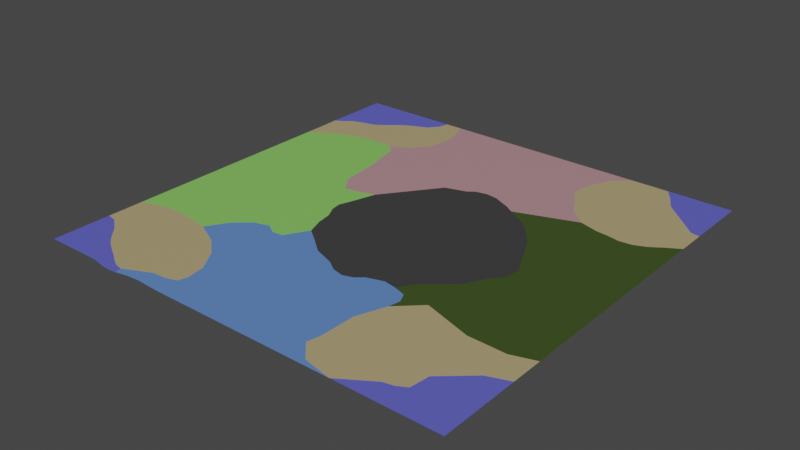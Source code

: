# Source: floor.blend  (saved by Blender 2.93.21; exported with 4.5.12 LTS)
import bpy
from mathutils import Matrix  # noqa: F401  (used for matrix-valued properties, if any)

bpy.ops.wm.read_factory_settings(use_empty=True)
scene = bpy.context.scene
scene.name = 'Scene'

# ---- collections
col_collection = bpy.data.collections.new('Collection'); scene.collection.children.link(col_collection)

# ---- materials (node trees are filled in below, after node groups)
mat_material = bpy.data.materials.new('Material')
mat_material.alpha_threshold = 0.0
mat_material.use_transparent_shadow = False
mat_material.line_color = (0.0, 0.0, 0.0, 1.0)
mat_beach = bpy.data.materials.new('beach')
mat_beach.use_transparent_shadow = False
mat_sea = bpy.data.materials.new('sea')
mat_sea.use_transparent_shadow = False
mat_jungle = bpy.data.materials.new('jungle')
mat_jungle.use_transparent_shadow = False
mat_ruins = bpy.data.materials.new('ruins')
mat_ruins.use_transparent_shadow = False
mat_shallows = bpy.data.materials.new('shallows')
mat_shallows.use_transparent_shadow = False
mat_volcano = bpy.data.materials.new('volcano')
mat_volcano.use_transparent_shadow = False
mat_masrsh = bpy.data.materials.new('masrsh')
mat_masrsh.use_transparent_shadow = False

# ---- material node trees
mat_material.use_nodes = True; mat_material.node_tree.nodes.clear()
_N = mat_material.node_tree.nodes; _L = mat_material.node_tree.links
n0 = _N.new('ShaderNodeOutputMaterial'); n0.name = 'Material Output'; n0.location = (300, 300)
n1 = _N.new('ShaderNodeBsdfPrincipled'); n1.name = 'Principled BSDF'; n1.location = (10, 300)
n1.distribution = 'GGX'
n1.subsurface_method = 'BURLEY'
n1.inputs[2].default_value = 0.4
n1.inputs[3].default_value = 1.45
n1.inputs[27].default_value = (0.0, 0.0, 0.0, 1.0)
n1.inputs[28].default_value = 1.0
_L.new(n1.outputs[0], n0.inputs[0])
n0.is_active_output = True
mat_beach.use_nodes = True; mat_beach.node_tree.nodes.clear()
_N = mat_beach.node_tree.nodes; _L = mat_beach.node_tree.links
n0 = _N.new('ShaderNodeBsdfPrincipled'); n0.name = 'Principled BSDF'; n0.location = (10, 300)
n0.distribution = 'GGX'
n0.subsurface_method = 'BURLEY'
n0.inputs[0].default_value = (0.4452, 0.3613, 0.1812, 1.0)
n0.inputs[3].default_value = 1.45
n0.inputs[27].default_value = (0.0, 0.0, 0.0, 1.0)
n0.inputs[28].default_value = 1.0
n1 = _N.new('ShaderNodeOutputMaterial'); n1.name = 'Material Output'; n1.location = (300, 300)
_L.new(n0.outputs[0], n1.inputs[0])
n1.is_active_output = True
mat_sea.use_nodes = True; mat_sea.node_tree.nodes.clear()
_N = mat_sea.node_tree.nodes; _L = mat_sea.node_tree.links
n0 = _N.new('ShaderNodeBsdfPrincipled'); n0.name = 'Principled BSDF'; n0.location = (10, 300)
n0.distribution = 'GGX'
n0.subsurface_method = 'BURLEY'
n0.inputs[0].default_value = (0.1144, 0.1195, 0.6038, 1.0)
n0.inputs[3].default_value = 1.45
n0.inputs[27].default_value = (0.0, 0.0, 0.0, 1.0)
n0.inputs[28].default_value = 1.0
n1 = _N.new('ShaderNodeOutputMaterial'); n1.name = 'Material Output'; n1.location = (300, 300)
_L.new(n0.outputs[0], n1.inputs[0])
n1.is_active_output = True
mat_jungle.use_nodes = True; mat_jungle.node_tree.nodes.clear()
_N = mat_jungle.node_tree.nodes; _L = mat_jungle.node_tree.links
n0 = _N.new('ShaderNodeBsdfPrincipled'); n0.name = 'Principled BSDF'; n0.location = (10, 300)
n0.distribution = 'GGX'
n0.subsurface_method = 'BURLEY'
n0.inputs[0].default_value = (0.2346, 0.5972, 0.1195, 1.0)
n0.inputs[3].default_value = 1.45
n0.inputs[27].default_value = (0.0, 0.0, 0.0, 1.0)
n0.inputs[28].default_value = 1.0
n1 = _N.new('ShaderNodeOutputMaterial'); n1.name = 'Material Output'; n1.location = (300, 300)
_L.new(n0.outputs[0], n1.inputs[0])
n1.is_active_output = True
mat_ruins.use_nodes = True; mat_ruins.node_tree.nodes.clear()
_N = mat_ruins.node_tree.nodes; _L = mat_ruins.node_tree.links
n0 = _N.new('ShaderNodeBsdfPrincipled'); n0.name = 'Principled BSDF'; n0.location = (10, 300)
n0.distribution = 'GGX'
n0.subsurface_method = 'BURLEY'
n0.inputs[0].default_value = (0.4517, 0.2534, 0.2722, 1.0)
n0.inputs[3].default_value = 1.45
n0.inputs[27].default_value = (0.0, 0.0, 0.0, 1.0)
n0.inputs[28].default_value = 1.0
n1 = _N.new('ShaderNodeOutputMaterial'); n1.name = 'Material Output'; n1.location = (300, 300)
_L.new(n0.outputs[0], n1.inputs[0])
n1.is_active_output = True
mat_shallows.use_nodes = True; mat_shallows.node_tree.nodes.clear()
_N = mat_shallows.node_tree.nodes; _L = mat_shallows.node_tree.links
n0 = _N.new('ShaderNodeBsdfPrincipled'); n0.name = 'Principled BSDF'; n0.location = (10, 300)
n0.distribution = 'GGX'
n0.subsurface_method = 'BURLEY'
n0.inputs[0].default_value = (0.1144, 0.2384, 0.6038, 1.0)
n0.inputs[3].default_value = 1.45
n0.inputs[27].default_value = (0.0, 0.0, 0.0, 1.0)
n0.inputs[28].default_value = 1.0
n1 = _N.new('ShaderNodeOutputMaterial'); n1.name = 'Material Output'; n1.location = (300, 300)
_L.new(n0.outputs[0], n1.inputs[0])
n1.is_active_output = True
mat_volcano.use_nodes = True; mat_volcano.node_tree.nodes.clear()
_N = mat_volcano.node_tree.nodes; _L = mat_volcano.node_tree.links
n0 = _N.new('ShaderNodeBsdfPrincipled'); n0.name = 'Principled BSDF'; n0.location = (10, 300)
n0.distribution = 'GGX'
n0.subsurface_method = 'BURLEY'
n0.inputs[0].default_value = (0.04696, 0.04696, 0.04696, 1.0)
n0.inputs[3].default_value = 1.45
n0.inputs[27].default_value = (0.0, 0.0, 0.0, 1.0)
n0.inputs[28].default_value = 1.0
n1 = _N.new('ShaderNodeOutputMaterial'); n1.name = 'Material Output'; n1.location = (300, 300)
_L.new(n0.outputs[0], n1.inputs[0])
n1.is_active_output = True
mat_masrsh.use_nodes = True; mat_masrsh.node_tree.nodes.clear()
_N = mat_masrsh.node_tree.nodes; _L = mat_masrsh.node_tree.links
n0 = _N.new('ShaderNodeBsdfPrincipled'); n0.name = 'Principled BSDF'; n0.location = (10, 300)
n0.distribution = 'GGX'
n0.subsurface_method = 'BURLEY'
n0.inputs[0].default_value = (0.04727, 0.08001, 0.01497, 1.0)
n0.inputs[3].default_value = 1.45
n0.inputs[27].default_value = (0.0, 0.0, 0.0, 1.0)
n0.inputs[28].default_value = 1.0
n1 = _N.new('ShaderNodeOutputMaterial'); n1.name = 'Material Output'; n1.location = (300, 300)
_L.new(n0.outputs[0], n1.inputs[0])
n1.is_active_output = True

# ---- world
world_world = bpy.data.worlds.new('World'); scene.world = world_world
world_world.use_nodes = True; world_world.node_tree.nodes.clear()
_N = world_world.node_tree.nodes; _L = world_world.node_tree.links
n0 = _N.new('ShaderNodeOutputWorld'); n0.name = 'World Output'; n0.location = (300, 300)
n1 = _N.new('ShaderNodeBackground'); n1.name = 'Background'; n1.location = (10, 300)
n1.inputs[0].default_value = (0.05088, 0.05088, 0.05088, 1.0)
_L.new(n1.outputs[0], n0.inputs[0])
n0.is_active_output = True
world_world.color = (0.05088, 0.05088, 0.05088)
world_world.use_sun_shadow = False
world_world.sun_shadow_jitter_overblur = 0.0

# ---- meshes
me_cube = bpy.data.meshes.new('Cube')
me_cube.from_pydata([(2.481, 2.481, 2.481), (2.481, -2.481, 2.481), (-2.481, 2.481, 2.481), (-2.481, -2.481, 2.481), (-1.315, 2.481, 2.481), (-2.489, 1.678, 2.481), (-2.303, 1.804, 2.481), (-2.0, 1.894, 2.481), (-1.805, 2.046, 2.481), (-1.608, 2.172, 2.481), (-1.441, 2.241, 2.481), (-1.647, 2.481, 2.481), (-1.991, 2.481, 2.481), (-2.481, 2.084, 2.481), (2.481, 1.722, 2.481), (1.733, 2.481, 2.481), (2.376, 1.742, 2.481), (2.245, 1.867, 2.481), (1.936, 2.156, 2.481), (1.844, 2.32, 2.481), (2.481, 1.374, 2.481), (1.289, 2.481, 2.481), (2.188, 1.187, 2.481), (1.905, 1.114, 2.481), (1.621, 1.158, 2.481), (1.404, 1.224, 2.481), (1.194, 1.408, 2.481), (1.096, 1.598, 2.481), (0.9713, 1.775, 2.481), (0.9648, 1.893, 2.481), (0.991, 2.064, 2.481), (1.109, 2.32, 2.481), (2.338, 1.469, 2.481), (2.481, -1.562, 2.481), (1.299, -2.481, 2.481), (2.238, -1.651, 2.481), (1.91, -1.939, 2.481), (1.884, -2.163, 2.481), (1.779, -2.222, 2.481), (1.66, -2.248, 2.481), (2.481, -1.185, 2.481), (0.9648, -2.412, 2.481), (0.781, -2.215, 2.481), (0.8138, -2.071, 2.481), (0.8204, -1.651, 2.481), (0.9451, -1.322, 2.481), (1.208, -1.073, 2.481), (1.779, -1.257, 2.481), (2.212, -1.27, 2.481), (-1.197, -2.469, 2.481), (0.9713, -1.185, 2.481), (0.9188, -1.073, 2.481), (0.7744, -1.027, 2.481), (0.63, -1.001, 2.481), (0.4397, -1.06, 2.481), (0.3544, -1.132, 2.481), (0.2363, -1.171, 2.481), (0.105, -1.139, 2.481), (-0.02625, -1.053, 2.481), (-0.2756, -0.9615, 2.481), (-0.4397, -0.8302, 2.481), (-0.6235, -0.6924, 2.481), (-0.7285, -0.7449, 2.481), (-0.7679, -0.804, 2.481), (-0.7744, -0.9549, 2.481), (-0.8991, -0.968, 2.481), (-1.024, -0.8893, 2.481), (-1.201, -0.9418, 2.481), (-1.536, -1.342, 2.481), (-1.247, -1.487, 2.481), (-1.044, -1.664, 2.481), (-0.8794, -1.92, 2.481), (-0.8466, -2.13, 2.481), (-0.8796, -2.234, 2.481), (-1.021, -2.278, 2.481), (-1.162, -2.287, 2.481), (-1.252, -2.326, 2.481), (-2.481, -1.802, 2.481), (-1.475, -2.432, 2.481), (-1.652, -2.367, 2.481), (-1.838, -2.255, 2.481), (-1.975, -2.169, 2.481), (-2.061, -2.097, 2.481), (-2.205, -1.946, 2.481), (-2.363, -1.828, 2.481), (-2.481, -1.392, 2.481), (-1.818, -1.29, 2.481), (-2.14, -1.276, 2.481), (-2.376, -1.336, 2.481), (-2.367, -1.678, 2.481), (-2.181, -1.696, 2.481), (-1.961, -1.765, 2.481), (-1.8, -1.839, 2.481), (-1.6, -1.945, 2.481), (-1.39, -2.04, 2.481), (-1.23, -2.178, 2.481), (-0.6957, -0.4955, 2.481), (-0.7219, -0.3314, 2.481), (-0.7941, -0.1892, 2.481), (-0.8138, -0.06455, 2.481), (-0.7679, 0.06235, 2.481), (-0.7285, 0.1936, 2.481), (-0.676, 0.3642, 2.481), (-0.2035, 0.9943, 2.481), (0.03938, 1.066, 2.481), (0.1181, 1.127, 2.481), (0.3938, 1.134, 2.481), (0.5972, 1.04, 2.481), (0.6957, 0.9746, 2.481), (0.9844, 0.7974, 2.481), (1.227, 0.4955, 2.481), (1.378, 0.1674, 2.481), (1.47, -0.009844, 2.481), (1.464, -0.187, 2.481), (1.359, -0.3183, 2.481), (1.208, -0.5874, 2.481), (0.8926, -0.8433, 2.481), (-2.481, 1.185, 2.481), (-0.8466, 0.3052, 2.481), (-1.037, 0.2724, 2.481), (-1.181, 0.4889, 2.481), (-1.221, 0.9352, 2.481), (-1.208, 1.145, 2.481), (-1.332, 1.408, 2.481), (-1.424, 1.5, 2.481), (-1.811, 1.5, 2.481), (-2.199, 1.362, 2.481), (-1.109, 2.481, 2.481), (-1.201, 1.598, 2.481), (-1.03, 1.828, 2.481), (-0.9976, 2.163, 2.481), (2.481, 0.8038, 2.481), (2.481, 0.2683, 2.481), (2.481, -0.02171, 2.481), (-2.481, -0.2913, 2.481), (-2.163, -0.2463, 2.481), (-1.815, -0.1973, 2.481), (-1.489, -0.1512, 2.481), (-1.247, -0.117, 2.481), (0.8252, 2.481, 2.481), (0.4927, 2.481, 2.481), (-0.004125, 2.481, 2.481), (-0.1954, 2.481, 2.481), (-0.5212, 2.481, 2.481), (-0.9703, 1.458, 2.481), (-0.4495, 2.146, 2.481), (-0.8376, 1.633, 2.481), (0.6748, 0.3463, 2.481), (0.6532, -0.3028, 2.481), (0.6344, -0.8694, 2.481), (0.6856, 0.6721, 2.481), (0.659, -0.1288, 2.481), (0.641, -0.6709, 2.481), (0.6651, 0.05316, 2.481), (0.6483, -0.4524, 2.481), (0.4279, -0.494, 2.481), (0.4117, 0.2752, 2.481), (0.3955, 1.05, 2.481), (0.4245, -0.3355, 2.481), (0.4059, 0.5547, 2.481), (0.4361, -0.8895, 2.481), (0.4322, -0.7017, 2.481), (0.4005, 0.8127, 2.481), (0.4172, 0.01348, 2.481), (0.4209, -0.1638, 2.481), (0.1644, 0.6833, 2.481), (0.2903, -0.5199, 2.481), (0.2733, -0.3571, 2.481), (0.1875, 0.4631, 2.481), (0.1247, 1.063, 2.481), (0.3301, -0.9002, 2.481), (0.3112, -0.7195, 2.481), (0.2127, 0.2215, 2.481), (0.2375, -0.01529, 2.481), (0.2556, -0.188, 2.481), (-0.07339, 0.3537, 2.481), (-0.1098, 0.5329, 2.481), (0.07662, -0.3852, 2.481), (0.008955, -0.05189, 2.481), (0.1842, -0.915, 2.481), (0.1109, -0.5538, 2.481), (0.1493, -0.7434, 2.481), (0.04293, -0.2192, 2.481), (-0.03307, 0.1551, 2.481), (-0.1753, 0.8557, 2.481), (-0.2605, -2.481, 2.481), (0.7359, -2.481, 2.481), (-0.7446, -2.481, 2.481), (-0.9498, -2.479, 2.481), (-1.07, -2.471, 2.481), (2.481, -2.313, 2.481), (2.481, -1.977, 2.481), (1.928, -2.481, 2.481), (1.693, -2.481, 2.481), (-2.007, -2.481, 2.481), (-1.808, -2.483, 2.481), (-1.633, -2.514, 2.481), (-1.457, -2.509, 2.481), (0.4964, 1.045, 2.481), (-0.06797, 0.9611, 2.481), (-2.244, -2.481, 2.481), (2.481, -2.397, 2.481), (-2.481, 2.282, 2.481), (2.107, 2.481, 2.481), (-1.481, 2.481, 2.481), (-2.481, 1.503, 2.481), (-2.399, 1.726, 2.481), (-2.147, 1.856, 2.481), (-1.9, 1.965, 2.481), (-1.71, 2.117, 2.481), (-1.524, 2.205, 2.481), (-1.345, 2.361, 2.481), (-1.819, 2.481, 2.481), (-1.544, 2.361, 2.481), (-2.236, 2.481, 2.481), (-1.797, 2.321, 2.481), (-2.484, 1.889, 2.481), (-2.138, 2.254, 2.481), (-2.241, 2.188, 2.481), (-2.243, 1.992, 2.481), (2.481, 2.102, 2.481), (1.511, 2.481, 2.481), (2.428, 1.732, 2.481), (2.31, 1.805, 2.481), (2.09, 2.012, 2.481), (1.89, 2.238, 2.481), (1.788, 2.4, 2.481), (2.363, 2.174, 2.481), (2.163, 2.4, 2.481), (2.481, 1.548, 2.481), (1.057, 2.481, 2.481), (2.333, 1.286, 2.481), (2.051, 1.129, 2.481), (1.762, 1.142, 2.481), (1.513, 1.191, 2.481), (1.3, 1.316, 2.481), (1.146, 1.503, 2.481), (1.034, 1.687, 2.481), (0.968, 1.834, 2.481), (0.9779, 1.979, 2.481), (1.05, 2.192, 2.481), (1.199, 2.4, 2.481), (1.477, 2.32, 2.481), (1.464, 2.11, 2.481), (1.605, 1.88, 2.481), (1.674, 1.759, 2.481), (1.788, 1.66, 2.481), (2.41, 1.596, 2.481), (2.262, 1.333, 2.481), (1.981, 1.306, 2.481), (1.789, 1.435, 2.481), (2.481, -1.373, 2.481), (1.496, -2.481, 2.481), (2.359, -1.606, 2.481), (2.074, -1.795, 2.481), (1.897, -2.051, 2.481), (1.831, -2.192, 2.481), (1.72, -2.235, 2.481), (1.48, -2.364, 2.481), (2.481, -0.6032, 2.481), (1.132, -2.446, 2.481), (0.8729, -2.313, 2.481), (0.7974, -2.143, 2.481), (0.8171, -1.861, 2.481), (0.8827, -1.487, 2.481), (1.076, -1.198, 2.481), (1.493, -1.165, 2.481), (1.995, -1.263, 2.481), (2.346, -1.227, 2.481), (-1.134, -2.469, 2.481), (0.9582, -1.254, 2.481), (0.9451, -1.129, 2.481), (0.8466, -1.05, 2.481), (0.7022, -1.014, 2.481), (0.5349, -1.03, 2.481), (0.3971, -1.096, 2.481), (0.2953, -1.152, 2.481), (0.1706, -1.155, 2.481), (0.03938, -1.096, 2.481), (-0.1509, -1.007, 2.481), (-0.3577, -0.8958, 2.481), (-0.5316, -0.7613, 2.481), (-0.676, -0.7186, 2.481), (-0.7482, -0.7744, 2.481), (-0.7712, -0.8794, 2.481), (-0.8368, -0.9615, 2.481), (-0.9615, -0.9287, 2.481), (-1.112, -0.9155, 2.481), (-1.395, -1.109, 2.481), (-1.391, -1.414, 2.481), (-1.145, -1.575, 2.481), (-0.9615, -1.792, 2.481), (-0.863, -2.025, 2.481), (-0.863, -2.182, 2.481), (-0.95, -2.257, 2.481), (-1.092, -2.281, 2.481), (-1.207, -2.305, 2.481), (-1.225, -2.396, 2.481), (-2.481, -2.141, 2.481), (-1.362, -2.378, 2.481), (-1.565, -2.412, 2.481), (-1.745, -2.307, 2.481), (-1.907, -2.212, 2.481), (-2.018, -2.133, 2.481), (-2.133, -2.021, 2.481), (-2.284, -1.887, 2.481), (-2.422, -1.815, 2.481), (-2.481, -1.597, 2.481), (-1.677, -1.316, 2.481), (-1.979, -1.283, 2.481), (-2.258, -1.306, 2.481), (-2.428, -1.364, 2.481), (-2.371, -1.507, 2.481), (-2.193, -1.821, 2.481), (-1.889, -1.527, 2.481), (-1.888, -2.004, 2.481), (-1.423, -1.716, 2.481), (-1.521, -2.205, 2.481), (-1.053, -2.055, 2.481), (-1.004, -2.211, 2.481), (-1.196, -2.23, 2.481), (-1.352, -2.294, 2.481), (-1.309, -2.114, 2.481), (-1.217, -1.852, 2.481), (-1.495, -1.993, 2.481), (-1.719, -2.1, 2.481), (-1.7, -1.892, 2.481), (-1.668, -1.591, 2.481), (-1.881, -1.802, 2.481), (-2.011, -1.931, 2.481), (-2.071, -1.73, 2.481), (-2.16, -1.486, 2.481), (-2.274, -1.687, 2.481), (-2.365, -1.753, 2.481), (-2.424, -1.74, 2.481), (-0.6596, -0.5939, 2.481), (-0.7088, -0.4135, 2.481), (-0.758, -0.2564, 2.481), (-0.804, -0.1313, 2.481), (-0.7908, 0.001184, 2.481), (-0.7482, 0.128, 2.481), (-0.7022, 0.2789, 2.481), (-0.4397, 0.6793, 2.481), (-0.08204, 1.03, 2.481), (0.07876, 1.096, 2.481), (0.256, 1.155, 2.481), (0.4955, 1.086, 2.481), (0.6465, 1.007, 2.481), (0.8401, 0.886, 2.481), (1.106, 0.6465, 2.481), (1.303, 0.3314, 2.481), (1.424, 0.07876, 2.481), (1.467, -0.09844, 2.481), (1.411, -0.2527, 2.481), (1.283, -0.4528, 2.481), (1.05, -0.7154, 2.481), (0.8335, -0.9352, 2.481), (1.063, -1.073, 2.481), (1.05, -0.9582, 2.481), (1.493, -0.9221, 2.481), (1.785, -0.7941, 2.481), (-2.481, 0.4467, 2.481), (-0.7613, 0.3347, 2.481), (-0.9418, 0.2888, 2.481), (-1.109, 0.3807, 2.481), (-1.201, 0.7121, 2.481), (-1.214, 1.04, 2.481), (-1.27, 1.277, 2.481), (-1.378, 1.454, 2.481), (-1.618, 1.5, 2.481), (-2.005, 1.431, 2.481), (-2.34, 1.273, 2.481), (-1.212, 2.481, 2.481), (-1.313, 1.549, 2.481), (-1.116, 1.713, 2.481), (-1.014, 1.995, 2.481), (-1.053, 2.322, 2.481), (2.481, 1.089, 2.481), (0.7449, 1.365, 2.481), (0.9188, 1.221, 2.481), (1.05, 1.099, 2.481), (1.303, 0.9779, 2.481), (1.565, 0.8105, 2.481), (2.333, 1.001, 2.481), (1.854, 0.6496, 2.481), (2.481, 0.5361, 2.481), (1.93, 0.2178, 2.481), (2.481, 0.1233, 2.481), (1.976, -0.01578, 2.481), (1.972, -0.6858, 2.481), (-0.7121, -0.6202, 2.481), (-0.7449, -0.5677, 2.481), (-0.781, -0.4922, 2.481), (-0.8958, -0.8466, 2.481), (-0.9976, -0.5611, 2.481), (-0.7876, 0.2494, 2.481), (-0.9024, 0.1674, 2.481), (-2.481, -0.8416, 2.481), (-2.322, -0.2688, 2.481), (-1.989, -0.2218, 2.481), (-2.181, 0.5577, 2.481), (-2.151, -0.7614, 2.481), (-2.269, -0.7909, 2.481), (-1.652, -0.1742, 2.481), (-1.813, 0.6512, 2.481), (-1.817, -0.7434, 2.481), (-1.368, -0.1341, 2.481), (-1.457, 0.6742, 2.481), (-1.512, -0.7466, 2.481), (-1.03, -0.08639, 2.481), (-1.29, 0.6454, 2.481), (-1.224, -0.5294, 2.481), (-1.277, 1.171, 2.481), (-1.214, 0.186, 2.481), (-0.9254, 0.1083, 2.481), (0.5447, 1.45, 2.481), (0.6589, 2.481, 2.481), (0.9672, 2.4, 2.481), (0.2443, 2.481, 2.481), (0.7418, 2.272, 2.481), (-0.09974, 2.481, 2.481), (0.4803, 2.187, 2.481), (0.057, 1.803, 2.481), (-0.3583, 2.481, 2.481), (-0.07799, 1.774, 2.481), (-0.8152, 2.481, 2.481), (-0.4853, 2.313, 2.481), (-0.7594, 2.322, 2.481), (-0.7758, 2.154, 2.481), (-0.934, 1.731, 2.481), (-0.5869, 1.226, 2.481), (-1.267, 1.503, 2.481), (-1.086, 1.528, 2.481), (-0.3265, 1.57, 2.481), (-0.5205, 1.314, 2.481), (-0.9039, 1.546, 2.481), (-0.6435, 1.89, 2.481), (-1.089, 1.302, 2.481), (-0.3224, 2.313, 2.481), (-0.7121, 0.9648, 2.481), (-1.034, 0.6202, 2.481), (0.5481, 0.8937, 2.481), (-0.4206, 0.208, 2.481), (0.951, 0.4209, 2.481), (-0.3926, -0.1162, 2.481), (1.065, -0.06934, 2.481), (-0.3095, -0.4403, 2.481), (1.003, -0.3853, 2.481), (-0.1452, -0.7868, 2.481), (0.7635, -0.8564, 2.481), (0.5433, 0.3108, 2.481), (1.058, -0.2449, 2.481), (0.5353, -0.8795, 2.481), (0.835, 0.7347, 2.481), (0.54, -0.1463, 2.481), (0.9243, -0.6291, 2.481), (1.022, 0.1103, 2.481), (0.5381, -0.4732, 2.481), (0.662, -0.03784, 2.481), (0.6907, 0.8233, 2.481), (0.6377, -0.7702, 2.481), (0.6561, -0.2158, 2.481), (0.6322, -0.9352, 2.481), (0.6802, 0.5092, 2.481), (0.6508, -0.3776, 2.481), (0.6699, 0.1997, 2.481), (0.6446, -0.5616, 2.481), (0.3591, -0.5069, 2.481), (0.3122, 0.2484, 2.481), (0.2601, 1.071, 2.481), (0.5389, -0.3191, 2.481), (0.5458, 0.6134, 2.481), (0.3831, -0.8949, 2.481), (0.5366, -0.6863, 2.481), (0.2824, 0.748, 2.481), (0.5411, 0.03332, 2.481), (0.3383, -0.1759, 2.481), (0.4191, -0.07514, 2.481), (0.4032, 0.6837, 2.481), (0.4342, -0.7956, 2.481), (0.4227, -0.2496, 2.481), (0.4088, 0.415, 2.481), (0.4262, -0.4147, 2.481), (0.4379, -0.9747, 2.481), (0.4145, 0.1444, 2.481), (0.3946, 1.092, 2.481), (0.398, 0.9312, 2.481), (0.43, -0.5978, 2.481), (0.02732, 0.6081, 2.481), (0.2006, -0.5369, 2.481), (0.3489, -0.3463, 2.481), (0.2967, 0.5089, 2.481), (0.08206, 1.064, 2.481), (0.2572, -0.9076, 2.481), (0.3717, -0.7106, 2.481), (0.08984, 0.1883, 2.481), (0.3274, -0.0009074, 2.481), (0.1493, -0.2036, 2.481), (0.2466, -0.1017, 2.481), (0.3423, -1.016, 2.481), (0.1759, 0.5732, 2.481), (0.3207, -0.8099, 2.481), (0.2644, -0.2726, 2.481), (0.2001, 0.3423, 2.481), (0.2818, -0.4385, 2.481), (0.2251, 0.1031, 2.481), (0.1214, 1.096, 2.481), (0.1446, 0.8729, 2.481), (0.3008, -0.6197, 2.481), (0.05704, 0.4084, 2.481), (-0.4191, 0.3633, 2.481), (0.175, -0.3711, 2.481), (0.1232, -0.03359, 2.481), (-0.04573, -0.9382, 2.481), (-0.2563, -0.6231, 2.481), (0.2303, -0.7315, 2.481), (-0.3395, -0.2753, 2.481), (-0.4234, 0.04965, 2.481), (-0.4257, 0.61, 2.481), (0.02594, -0.1356, 2.481), (-0.09158, 0.4433, 2.481), (0.1668, -0.8292, 2.481), (-0.1894, 0.925, 2.481), (-0.05323, 0.2544, 2.481), (0.05977, -0.3022, 2.481), (0.09374, -0.4695, 2.481), (0.2102, -1.043, 2.481), (-0.01206, 0.0516, 2.481), (-0.1425, 0.6943, 2.481), (0.1301, -0.6486, 2.481), (0.07897, -0.9842, 2.481), (0.2377, -2.481, 2.481), (-0.07772, -1.81, 2.481), (0.8598, -1.175, 2.481), (0.7252, -1.326, 2.481), (0.6268, -1.565, 2.481), (0.5677, -1.674, 2.481), (1.018, -2.481, 2.481), (0.7584, -2.348, 2.481), (0.4861, -1.826, 2.481), (0.8503, -2.446, 2.481), (-0.4364, -1.592, 2.481), (-0.5535, -2.305, 2.481), (-0.5025, -2.481, 2.481), (-0.812, -2.358, 2.481), (-0.847, -2.481, 2.481), (-0.9857, -2.378, 2.481), (-1.01, -2.475, 2.481), (-1.117, -2.376, 2.481), (-0.5775, -1.441, 2.481), (-0.7416, -1.247, 2.481), (-0.699, -0.8237, 2.481), (-1.011, -1.221, 2.481), (-1.218, -1.155, 2.481), (1.089, -1.129, 2.481), (2.225, -1.46, 2.481), (1.844, -1.598, 2.481), (2.481, -2.145, 2.481), (2.182, -2.238, 2.481), (1.546, -1.618, 2.481), (2.481, -1.77, 2.481), (2.195, -1.958, 2.481), (2.205, -2.481, 2.481), (1.853, -2.351, 2.481), (1.362, -1.772, 2.481), (1.811, -2.481, 2.481), (1.677, -2.364, 2.481), (1.24, -1.949, 2.481), (1.057, -2.276, 2.481), (-2.422, -2.154, 2.481), (-2.343, -2.213, 2.481), (-2.271, -2.289, 2.481), (-1.907, -2.481, 2.481), (-1.991, -2.325, 2.481), (-1.72, -2.498, 2.481), (-1.823, -2.372, 2.481), (-1.546, -2.519, 2.481), (-1.644, -2.447, 2.481), (-1.326, -2.481, 2.481), (-1.466, -2.472, 2.481), (-2.238, 1.581, 2.481), (-1.906, 1.697, 2.481), (-1.61, 1.764, 2.481), (-1.4, 1.876, 2.481), (-1.236, 2.034, 2.481), (-1.219, 2.202, 2.481), (1.906, -2.322, 2.481), (0.00748, 0.7977, 2.481), (-0.6071, -0.8926, 2.481), (-1.216, 2.341, 2.481), (-1.318, 1.955, 2.481), (-2.359, 1.542, 2.481), (-2.072, 1.639, 2.481), (-1.758, 1.73, 2.481), (-1.556, -2.47, 2.481), (-1.733, -2.409, 2.481), (-1.907, -2.346, 2.481), (-2.131, -2.307, 2.481), (0.9648, -2.295, 2.481), (1.149, -2.112, 2.481), (1.301, -1.861, 2.481), (1.765, -2.358, 2.481), (2.189, -2.098, 2.481), (1.454, -1.695, 2.481), (2.193, -2.359, 2.481), (1.695, -1.608, 2.481), (2.035, -1.529, 2.481), (-1.165, -1.035, 2.481), (-1.114, -1.188, 2.481), (-0.7236, -0.799, 2.481), (-0.8762, -1.234, 2.481), (-0.6596, -1.344, 2.481), (-1.171, -2.385, 2.481), (-1.051, -2.376, 2.481), (-0.8982, -2.371, 2.481), (-0.6828, -2.332, 2.481), (-0.507, -1.516, 2.481), (0.2042, -1.818, 2.481), (0.5269, -1.75, 2.481), (0.5972, -1.619, 2.481), (0.676, -1.445, 2.481), (0.7925, -1.25, 2.481), (-0.2571, -1.701, 2.481), (0.2154, -0.6342, 2.481), (-0.03025, 0.8794, 2.481), (0.1065, 0.07735, 2.481), (0.1248, -1.07, 2.481), (0.1878, -0.454, 2.481), (0.1621, -0.2874, 2.481), (0.07344, 0.2983, 2.481), (0.2437, -0.8195, 2.481), (0.04218, 0.5082, 2.481), (0.1363, -0.1186, 2.481), (0.3654, -0.6088, 2.481), (0.2713, 0.902, 2.481), (0.258, 1.115, 2.481), (0.3198, 0.1237, 2.481), (0.354, -0.4266, 2.481), (0.3045, 0.3786, 2.481), (0.3436, -0.2611, 2.481), (0.3774, -0.8027, 2.481), (0.2896, 0.6284, 2.481), (0.2762, -1.03, 2.481), (0.3328, -0.0884, 2.481), (0.5373, -0.5797, 2.481), (0.5222, 0.9693, 2.481), (0.5422, 0.172, 2.481), (0.3901, -0.9954, 2.481), (0.5385, -0.3962, 2.481), (0.5445, 0.4621, 2.481), (0.5394, -0.2327, 2.481), (0.5359, -0.7829, 2.481), (0.5469, 0.7535, 2.481), (0.5406, -0.05649, 2.481), (0.9639, -0.5072, 2.481), (0.9863, 0.2656, 2.481), (1.031, -0.3151, 2.481), (0.893, 0.5778, 2.481), (0.5351, -0.9549, 2.481), (1.061, -0.1571, 2.481), (0.8439, -0.7428, 2.481), (1.043, 0.02046, 2.481), (-0.09546, -0.8625, 2.481), (-0.2007, -0.7049, 2.481), (-0.2829, -0.5317, 2.481), (-0.3245, -0.3578, 2.481), (-0.366, -0.1958, 2.481), (-0.408, -0.03327, 2.481), (-0.422, 0.1288, 2.481), (-0.4199, 0.2856, 2.481), (-0.4224, 0.4866, 2.481), (-0.7367, 0.6497, 2.481), (-1.071, 0.5004, 2.481), (-1.178, 1.402, 2.481), (-0.7097, 2.022, 2.481), (-0.9005, 1.133, 2.481), (-1.01, 1.629, 2.481), (-0.2022, 1.672, 2.481), (-0.01049, 1.788, 2.481), (0.6111, 2.23, 2.481), (0.8545, 2.336, 2.481), (0.5125, 1.819, 2.481), (-1.07, 0.1471, 2.481), (-1.245, 0.6787, 2.481), (-1.368, -0.638, 2.481), (-1.373, 0.6598, 2.481), (-1.665, -0.745, 2.481), (-1.635, 0.6627, 2.481), (-1.984, -0.7524, 2.481), (-1.997, 0.6045, 2.481), (-2.375, -0.8163, 2.481), (-2.331, 0.5022, 2.481), (-1.014, -0.3238, 2.481), (-0.845, 0.2084, 2.481), (-0.9467, -0.7039, 2.481), (-0.8663, -0.9041, 2.481), (-0.7285, -0.5939, 2.481), (1.879, -0.74, 2.481), (1.974, -0.3508, 2.481), (1.953, 0.101, 2.481), (1.949, 0.9056, 2.481), (0.6448, 1.408, 2.481), (0.8319, 1.293, 2.481), (0.9844, 1.16, 2.481), (1.176, 1.039, 2.481), (1.434, 0.8942, 2.481), (1.892, 0.4337, 2.481), (-1.505, 1.82, 2.481), (1.639, -0.8581, 2.481), (1.272, -0.9401, 2.481), (0.9484, -1.004, 2.481), (0.7329, -0.9352, 2.481), (-2.025, -1.507, 2.481), (-2.266, -1.496, 2.481), (-2.426, -1.552, 2.481), (-2.279, -1.787, 2.481), (-2.102, -1.876, 2.481), (-1.546, -1.653, 2.481), (-1.32, -1.784, 2.481), (-1.135, -1.954, 2.481), (-1.028, -2.133, 2.481), (-0.9768, -2.234, 2.481), (-1.279, -2.293, 2.481), (-1.436, -2.26, 2.481), (-1.62, -2.153, 2.481), (-1.803, -2.052, 2.481), (-1.949, -1.968, 2.481), (-1.779, -1.559, 2.481), (-1.344, -2.429, 2.481), (0.9024, -1.152, 2.481), (2.353, -1.417, 2.481), (2.277, -1.782, 2.481), (1.651, 1.313, 2.481), (2.017, 1.214, 2.481), (2.371, 1.441, 2.481), (1.731, 1.71, 2.481), (1.639, 1.82, 2.481), (1.534, 1.995, 2.481), (1.494, 2.4, 2.481), (1.47, 2.215, 2.481), (2.126, 2.206, 2.481), (1.789, 1.548, 2.481), (-1.967, 2.286, 2.481), (-1.671, 2.342, 2.481), (-2.326, 1.895, 2.481), (2.396, 1.953, 2.481)], [], [(745, 223, 16, 222), (102, 518, 342), (104, 492, 344), (744, 207, 7, 219), (11, 213, 204), (743, 210, 10, 213), (13, 219, 202), (2, 218, 217), (742, 215, 12, 214), (741, 236, 26, 250), (15, 226, 203), (740, 225, 18, 224), (20, 231, 377), (739, 225, 19, 242), (738, 226, 15, 221), (737, 224, 18, 243), (736, 223, 17, 244), (735, 222, 16, 245), (734, 229, 14, 247), (733, 233, 23, 232), (732, 235, 25, 234), (731, 254, 36, 561), (730, 555, 35, 253), (729, 271, 51, 272), (728, 579, 197, 578), (727, 314, 91, 328), (726, 329, 82, 303), (725, 325, 93, 326), (724, 301, 79, 317), (723, 300, 78, 321), (722, 299, 76, 296), (721, 294, 73, 293), (720, 318, 95, 320), (719, 323, 94, 322), (718, 316, 93, 324), (717, 327, 92, 326), (716, 330, 90, 313), (715, 332, 89, 333), (84, 333, 306), (714, 312, 88, 311), (713, 332, 90, 331), (712, 330, 91, 314), (711, 449, 149, 462), (46, 357, 554), (710, 356, 52, 272), (709, 355, 116, 358), (708, 354, 115, 359), (102, 362, 341), (707, 583, 9, 209), (706, 350, 111, 386), (705, 233, 24, 381), (704, 234, 25, 380), (703, 235, 26, 379), (702, 236, 27, 378), (701, 237, 28, 415), (700, 383, 22, 232), (699, 351, 112, 388), (698, 352, 113, 389), (697, 353, 114, 360), (96, 390, 335), (696, 283, 62, 390), (98, 392, 337), (695, 286, 65, 285), (694, 287, 66, 393), (693, 363, 119, 396), (100, 396, 339), (692, 411, 67, 394), (691, 371, 117, 361), (87, 401, 310), (690, 398, 134, 397), (689, 370, 126, 400), (688, 399, 135, 401), (687, 369, 125, 404), (686, 403, 136, 405), (685, 368, 124, 407), (684, 406, 137, 408), (123, 412, 367), (683, 365, 121, 412), (682, 364, 120, 413), (681, 238, 29, 421), (139, 417, 230), (680, 240, 31, 417), (679, 239, 30, 419), (678, 424, 104, 344), (677, 438, 145, 433), (103, 433, 434), (130, 427, 376), (129, 428, 375), (676, 432, 144, 435), (675, 437, 122, 366), (123, 431, 368), (146, 435, 434), (674, 426, 143, 428), (673, 432, 128, 431), (145, 438, 426), (672, 364, 119, 363), (671, 342, 103, 439), (670, 528, 184, 518), (669, 520, 176, 510), (668, 523, 175, 442), (667, 527, 183, 517), (666, 519, 178, 444), (665, 524, 182, 516), (664, 525, 177, 446), (663, 529, 180, 514), (662, 521, 181, 448), (661, 445, 112, 351), (108, 459, 348), (660, 449, 116, 355), (659, 451, 113, 352), (658, 452, 160, 483), (657, 443, 110, 349), (656, 447, 114, 353), (655, 456, 111, 350), (654, 455, 115, 354), (653, 454, 151, 458), (652, 471, 150, 459), (651, 452, 149, 460), (650, 470, 148, 461), (649, 450, 147, 463), (648, 457, 154, 464), (647, 472, 170, 499), (646, 475, 153, 465), (106, 485, 346), (645, 441, 108, 347), (644, 473, 152, 466), (643, 476, 164, 477), (642, 493, 179, 526), (641, 491, 159, 478), (640, 472, 160, 479), (639, 490, 158, 480), (638, 468, 156, 481), (637, 467, 155, 482), (636, 496, 163, 484), (635, 469, 157, 485), (634, 474, 162, 486), (633, 494, 161, 487), (632, 497, 174, 498), (631, 509, 168, 500), (630, 493, 170, 501), (103, 522, 343), (629, 495, 172, 503), (628, 511, 167, 502), (627, 489, 166, 504), (626, 530, 58, 278), (625, 512, 173, 505), (624, 587, 169, 492), (623, 515, 171, 508), (58, 530, 279), (622, 278, 58, 541), (621, 534, 44, 264), (620, 274, 54, 535), (619, 275, 55, 536), (618, 276, 56, 539), (186, 537, 540), (617, 277, 57, 532), (41, 261, 540), (616, 279, 59, 549), (615, 544, 187, 543), (614, 294, 74, 546), (613, 295, 75, 548), (612, 296, 76, 297), (611, 280, 60, 550), (610, 588, 64, 552), (609, 282, 62, 283), (608, 285, 65, 553), (607, 286, 66, 287), (50, 270, 554), (606, 267, 47, 556), (605, 266, 46, 559), (604, 586, 192, 562), (603, 265, 45, 564), (602, 255, 37, 558), (601, 257, 39, 566), (600, 264, 44, 567), (193, 566, 252), (599, 263, 43, 568), (598, 262, 42, 261), (3, 569, 298), (3, 570, 569), (3, 571, 570), (597, 303, 82, 571), (596, 302, 81, 573), (595, 301, 80, 575), (594, 300, 79, 577), (593, 581, 125, 369), (592, 207, 6, 580), (591, 206, 5, 205), (590, 374, 129, 584), (10, 584, 585), (589, 372, 4, 211), (192, 586, 563), (169, 587, 507), (64, 588, 551), (551, 281, 61), (551, 588, 281), (588, 60, 281), (507, 488, 165), (507, 587, 488), (587, 176, 488), (563, 256, 38), (563, 586, 256), (586, 37, 256), (585, 589, 211, 10), (130, 376, 589, 585), (376, 127, 372, 589), (585, 375, 130), (585, 584, 375), (584, 129, 375), (210, 590, 584, 10), (9, 583, 590, 210), (583, 128, 374, 590), (371, 591, 205, 117), (126, 580, 591, 371), (580, 6, 206, 591), (370, 592, 580, 126), (125, 581, 592, 370), (581, 7, 207, 592), (582, 593, 369, 124), (8, 208, 593, 582), (208, 7, 581, 593), (576, 594, 577, 196), (197, 579, 594, 576), (579, 78, 300, 594), (574, 595, 575, 195), (196, 577, 595, 574), (577, 79, 301, 595), (572, 596, 573, 194), (195, 575, 596, 572), (575, 80, 302, 596), (200, 597, 571, 3), (194, 573, 597, 200), (573, 81, 303, 597), (570, 304, 83), (570, 571, 304), (571, 82, 304), (569, 305, 84), (569, 570, 305), (570, 83, 305), (298, 306, 77), (298, 569, 306), (569, 84, 306), (260, 598, 261, 41), (34, 568, 598, 260), (568, 43, 262, 598), (258, 599, 568, 34), (39, 567, 599, 258), (567, 44, 263, 599), (252, 258, 34), (252, 566, 258), (566, 39, 258), (257, 600, 567, 39), (38, 564, 600, 257), (564, 45, 264, 600), (565, 601, 566, 193), (192, 563, 601, 565), (563, 38, 257, 601), (557, 602, 558, 190), (191, 561, 602, 557), (561, 36, 255, 602), (256, 603, 564, 38), (37, 559, 603, 256), (559, 46, 265, 603), (201, 604, 562, 1), (190, 558, 604, 201), (558, 37, 586, 604), (255, 605, 559, 37), (36, 556, 605, 255), (556, 47, 266, 605), (254, 606, 556, 36), (35, 555, 606, 254), (555, 48, 267, 606), (554, 265, 46), (554, 270, 265), (270, 45, 265), (288, 607, 287, 67), (68, 553, 607, 288), (553, 65, 286, 607), (289, 608, 553, 68), (69, 552, 608, 289), (552, 64, 285, 608), (284, 609, 283, 63), (64, 551, 609, 284), (551, 61, 282, 609), (290, 610, 552, 69), (70, 550, 610, 290), (550, 60, 588, 610), (291, 611, 550, 70), (71, 549, 611, 291), (549, 59, 280, 611), (269, 612, 297, 49), (189, 548, 612, 269), (548, 75, 296, 612), (547, 613, 548, 189), (188, 546, 613, 547), (546, 74, 295, 613), (545, 614, 546, 188), (187, 544, 614, 545), (544, 73, 294, 614), (542, 615, 543, 185), (72, 293, 615, 542), (293, 73, 544, 615), (292, 616, 549, 71), (72, 541, 616, 292), (541, 58, 279, 616), (540, 538, 186), (540, 261, 538), (261, 42, 538), (531, 617, 532, 185), (186, 539, 617, 531), (539, 56, 277, 617), (540, 260, 41), (540, 537, 260), (537, 34, 260), (538, 618, 539, 186), (42, 536, 618, 538), (536, 55, 276, 618), (262, 619, 536, 42), (43, 535, 619, 262), (535, 54, 275, 619), (263, 620, 535, 43), (44, 534, 620, 263), (534, 53, 274, 620), (533, 621, 264, 45), (52, 273, 621, 533), (273, 53, 534, 621), (542, 622, 541, 72), (185, 532, 622, 542), (532, 57, 278, 622), (279, 513, 59), (279, 530, 513), (530, 179, 513), (489, 623, 508, 166), (180, 529, 623, 489), (529, 181, 515, 623), (199, 624, 492, 104), (184, 528, 624, 199), (528, 176, 587, 624), (495, 625, 505, 172), (183, 527, 625, 495), (527, 178, 512, 625), (277, 626, 278, 57), (56, 526, 626, 277), (526, 179, 530, 626), (511, 627, 504, 167), (177, 525, 627, 511), (525, 180, 489, 627), (497, 628, 502, 174), (182, 524, 628, 497), (524, 177, 511, 628), (509, 629, 503, 168), (175, 523, 629, 509), (523, 183, 495, 629), (343, 199, 104), (343, 522, 199), (522, 184, 199), (515, 630, 501, 171), (181, 521, 630, 515), (521, 179, 493, 630), (488, 631, 500, 165), (176, 520, 631, 488), (520, 175, 509, 631), (512, 632, 498, 173), (178, 519, 632, 512), (519, 182, 497, 632), (467, 633, 487, 155), (166, 508, 633, 467), (508, 171, 494, 633), (469, 634, 486, 157), (169, 507, 634, 469), (507, 165, 474, 634), (345, 635, 485, 106), (105, 506, 635, 345), (506, 169, 469, 635), (468, 636, 484, 156), (172, 505, 636, 468), (505, 173, 496, 636), (490, 637, 482, 158), (167, 504, 637, 490), (504, 166, 467, 637), (491, 638, 481, 159), (168, 503, 638, 491), (503, 172, 468, 638), (476, 639, 480, 164), (174, 502, 639, 476), (502, 167, 490, 639), (494, 640, 479, 161), (171, 501, 640, 494), (501, 170, 472, 640), (474, 641, 478, 162), (165, 500, 641, 474), (500, 168, 491, 641), (276, 642, 526, 56), (55, 499, 642, 276), (499, 170, 493, 642), (496, 643, 477, 163), (173, 498, 643, 496), (498, 174, 476, 643), (457, 644, 466, 154), (155, 487, 644, 457), (487, 161, 473, 644), (198, 645, 347, 107), (157, 486, 645, 198), (486, 162, 441, 645), (346, 198, 107), (346, 485, 198), (485, 157, 198), (450, 646, 465, 147), (156, 484, 646, 450), (484, 163, 475, 646), (275, 647, 499, 55), (54, 483, 647, 275), (483, 160, 472, 647), (470, 648, 464, 148), (158, 482, 648, 470), (482, 155, 457, 648), (471, 649, 463, 150), (159, 481, 649, 471), (481, 156, 450, 649), (454, 650, 461, 151), (164, 480, 650, 454), (480, 158, 470, 650), (473, 651, 460, 152), (161, 479, 651, 473), (479, 160, 452, 651), (441, 652, 459, 108), (162, 478, 652, 441), (478, 159, 471, 652), (475, 653, 458, 153), (163, 477, 653, 475), (477, 164, 454, 653), (447, 654, 354, 114), (154, 466, 654, 447), (466, 152, 455, 654), (443, 655, 350, 110), (147, 465, 655, 443), (465, 153, 456, 655), (451, 656, 353, 113), (148, 464, 656, 451), (464, 154, 447, 656), (453, 657, 349, 109), (150, 463, 657, 453), (463, 147, 443, 657), (274, 658, 483, 54), (53, 462, 658, 274), (462, 149, 452, 658), (445, 659, 352, 112), (151, 461, 659, 445), (461, 148, 451, 659), (455, 660, 355, 115), (152, 460, 660, 455), (460, 149, 449, 660), (348, 453, 109), (348, 459, 453), (459, 150, 453), (456, 661, 351, 111), (153, 458, 661, 456), (458, 151, 445, 661), (280, 662, 448, 60), (59, 513, 662, 280), (513, 179, 521, 662), (281, 663, 514, 61), (60, 448, 663, 281), (448, 181, 529, 663), (335, 664, 446, 96), (61, 514, 664, 335), (514, 180, 525, 664), (336, 665, 516, 97), (96, 446, 665, 336), (446, 177, 524, 665), (337, 666, 444, 98), (97, 516, 666, 337), (516, 182, 519, 666), (338, 667, 517, 99), (98, 444, 667, 338), (444, 178, 527, 667), (339, 668, 442, 100), (99, 517, 668, 339), (517, 183, 523, 668), (340, 669, 510, 101), (100, 442, 669, 340), (442, 175, 520, 669), (341, 670, 518, 102), (101, 510, 670, 341), (510, 176, 528, 670), (440, 671, 439, 121), (118, 362, 671, 440), (362, 102, 342, 671), (440, 672, 363, 118), (121, 365, 672, 440), (365, 120, 364, 672), (426, 423, 143), (426, 438, 423), (438, 142, 423), (367, 673, 431, 123), (122, 437, 673, 367), (437, 144, 432, 673), (429, 674, 428, 129), (146, 436, 674, 429), (436, 145, 426, 674), (434, 430, 103), (434, 435, 430), (435, 144, 430), (368, 373, 124), (368, 431, 373), (431, 128, 373), (439, 675, 366, 121), (103, 430, 675, 439), (430, 144, 437, 675), (429, 676, 435, 146), (129, 374, 676, 429), (374, 128, 432, 676), (375, 427, 130), (375, 428, 427), (428, 143, 427), (376, 425, 127), (376, 427, 425), (427, 143, 425), (434, 436, 146), (434, 433, 436), (433, 145, 436), (343, 677, 433, 103), (104, 424, 677, 343), (424, 142, 438, 677), (422, 678, 344, 105), (141, 420, 678, 422), (420, 142, 424, 678), (418, 679, 419, 140), (141, 421, 679, 418), (421, 29, 239, 679), (416, 680, 417, 139), (140, 419, 680, 416), (419, 30, 240, 680), (230, 241, 21), (230, 417, 241), (417, 31, 241), (422, 681, 421, 141), (105, 415, 681, 422), (415, 28, 238, 681), (409, 682, 413, 138), (99, 414, 682, 409), (414, 119, 364, 682), (410, 683, 412, 123), (138, 413, 683, 410), (413, 120, 365, 683), (367, 366, 122), (367, 412, 366), (412, 121, 366), (288, 684, 408, 68), (67, 411, 684, 288), (411, 138, 406, 684), (406, 685, 407, 137), (138, 410, 685, 406), (410, 123, 368, 685), (308, 686, 405, 86), (68, 408, 686, 308), (408, 137, 403, 686), (403, 687, 404, 136), (137, 407, 687, 403), (407, 124, 369, 687), (309, 688, 401, 87), (86, 405, 688, 309), (405, 136, 399, 688), (399, 689, 400, 135), (136, 404, 689, 399), (404, 125, 370, 689), (311, 690, 397, 85), (88, 402, 690, 311), (402, 135, 398, 690), (310, 402, 88), (310, 401, 402), (401, 135, 402), (398, 691, 361, 134), (135, 400, 691, 398), (400, 126, 371, 691), (338, 692, 394, 98), (99, 409, 692, 338), (409, 138, 411, 692), (339, 414, 99), (339, 396, 414), (396, 119, 414), (340, 693, 396, 100), (101, 395, 693, 340), (395, 118, 363, 693), (392, 694, 393, 63), (98, 394, 694, 392), (394, 67, 287, 694), (284, 695, 285, 64), (63, 393, 695, 284), (393, 66, 286, 695), (337, 391, 97), (337, 392, 391), (392, 63, 391), (336, 696, 390, 96), (97, 391, 696, 336), (391, 63, 283, 696), (335, 282, 61), (335, 390, 282), (390, 62, 282), (268, 697, 360, 48), (40, 389, 697, 268), (389, 113, 353, 697), (259, 698, 389, 40), (133, 388, 698, 259), (388, 112, 352, 698), (387, 699, 388, 133), (132, 386, 699, 387), (386, 111, 351, 699), (382, 700, 232, 23), (110, 384, 700, 382), (384, 131, 383, 700), (345, 701, 415, 105), (106, 378, 701, 345), (378, 27, 237, 701), (346, 702, 378, 106), (107, 379, 702, 346), (379, 26, 236, 702), (347, 703, 379, 107), (108, 380, 703, 347), (380, 25, 235, 703), (348, 704, 380, 108), (109, 381, 704, 348), (381, 24, 234, 704), (349, 705, 381, 109), (110, 382, 705, 349), (382, 23, 233, 705), (385, 706, 386, 132), (131, 384, 706, 385), (384, 110, 350, 706), (582, 707, 209, 8), (124, 373, 707, 582), (373, 128, 583, 707), (341, 395, 101), (341, 362, 395), (362, 118, 395), (267, 708, 359, 47), (48, 360, 708, 267), (360, 114, 354, 708), (266, 709, 358, 46), (47, 359, 709, 266), (359, 115, 355, 709), (357, 710, 272, 51), (46, 358, 710, 357), (358, 116, 356, 710), (554, 271, 50), (554, 357, 271), (357, 51, 271), (273, 711, 462, 53), (52, 356, 711, 273), (356, 116, 449, 711), (309, 712, 314, 86), (87, 331, 712, 309), (331, 90, 330, 712), (310, 713, 331, 87), (88, 312, 713, 310), (312, 89, 332, 713), (307, 714, 311, 85), (77, 334, 714, 307), (334, 89, 312, 714), (306, 334, 77), (306, 333, 334), (333, 89, 334), (305, 715, 333, 84), (83, 313, 715, 305), (313, 90, 332, 715), (304, 716, 313, 83), (82, 329, 716, 304), (329, 91, 330, 716), (316, 717, 326, 93), (69, 289, 717, 316), (289, 68, 327, 717), (323, 718, 324, 94), (70, 290, 718, 323), (290, 69, 316, 718), (318, 719, 322, 95), (71, 291, 719, 318), (291, 70, 323, 719), (319, 720, 320, 75), (72, 292, 720, 319), (292, 71, 318, 720), (319, 721, 293, 72), (75, 295, 721, 319), (295, 74, 294, 721), (320, 722, 296, 75), (95, 321, 722, 320), (321, 78, 299, 722), (322, 723, 321, 95), (94, 317, 723, 322), (317, 79, 300, 723), (324, 724, 317, 94), (93, 325, 724, 324), (325, 80, 301, 724), (315, 725, 326, 92), (81, 302, 725, 315), (302, 80, 325, 725), (315, 726, 303, 81), (92, 328, 726, 315), (328, 91, 329, 726), (327, 727, 328, 92), (68, 308, 727, 327), (308, 86, 314, 727), (297, 728, 578, 49), (76, 299, 728, 297), (299, 78, 579, 728), (533, 729, 272, 52), (45, 270, 729, 533), (270, 50, 271, 729), (251, 730, 253, 33), (40, 268, 730, 251), (268, 48, 555, 730), (560, 731, 561, 191), (33, 253, 731, 560), (253, 35, 254, 731), (249, 732, 234, 24), (32, 250, 732, 249), (250, 26, 235, 732), (248, 733, 232, 22), (32, 249, 733, 248), (249, 24, 233, 733), (248, 734, 247, 32), (22, 231, 734, 248), (231, 20, 229, 734), (237, 735, 245, 28), (27, 246, 735, 237), (246, 14, 222, 735), (238, 736, 244, 29), (28, 245, 736, 238), (245, 16, 223, 736), (239, 737, 243, 30), (29, 244, 737, 239), (244, 17, 224, 737), (241, 738, 221, 21), (31, 242, 738, 241), (242, 19, 226, 738), (240, 739, 242, 31), (30, 243, 739, 240), (243, 18, 225, 739), (377, 383, 131), (377, 231, 383), (231, 22, 383), (227, 740, 224, 17), (0, 228, 740, 227), (228, 19, 225, 740), (203, 228, 0), (203, 226, 228), (226, 19, 228), (247, 741, 250, 32), (14, 246, 741, 247), (246, 27, 236, 741), (217, 742, 214, 2), (8, 209, 742, 217), (209, 9, 215, 742), (217, 208, 8), (217, 218, 208), (218, 7, 208), (202, 218, 2), (202, 219, 218), (219, 7, 218), (212, 743, 213, 11), (12, 215, 743, 212), (215, 9, 210, 743), (204, 211, 4), (204, 213, 211), (213, 10, 211), (216, 744, 219, 13), (5, 206, 744, 216), (206, 6, 207, 744), (344, 506, 105), (344, 492, 506), (492, 169, 506), (342, 522, 103), (342, 518, 522), (518, 184, 522), (220, 745, 222, 14), (0, 227, 745, 220), (227, 17, 223, 745)])
me_cube.polygons.foreach_set('material_index', [2, 6, 6, 2, 2, 2, 2, 2, 2, 1, 2, 2, 7, 1, 1, 1, 1, 1, 1, 1, 1, 2, 1, 5, 5, 1, 1, 1, 1, 1, 1, 1, 1, 1, 1, 1, 1, 1, 1, 1, 1, 1, 6, 7, 7, 7, 7, 3, 1, 7, 7, 7, 4, 4, 4, 7, 7, 7, 7, 3, 3, 3, 3, 3, 3, 3, 3, 3, 3, 3, 3, 3, 3, 3, 3, 3, 4, 3, 3, 4, 4, 4, 4, 4, 4, 4, 4, 4, 4, 4, 4, 4, 4, 4, 4, 4, 4, 6, 6, 6, 6, 6, 6, 6, 6, 6, 6, 6, 6, 6, 6, 6, 6, 6, 6, 6, 6, 6, 6, 6, 6, 6, 6, 6, 6, 6, 6, 6, 6, 6, 6, 6, 6, 6, 6, 6, 6, 6, 6, 6, 6, 6, 6, 6, 6, 6, 6, 6, 6, 5, 5, 5, 5, 5, 5, 5, 5, 5, 5, 5, 5, 5, 5, 5, 3, 5, 5, 7, 1, 1, 2, 1, 2, 2, 1, 2, 1, 1, 2, 2, 2, 2, 2, 2, 2, 1, 1, 1, 1, 1, 1, 2, 6, 5, 5, 5, 5, 6, 6, 6, 2, 2, 2, 1, 1, 1, 1, 1, 1, 1, 1, 1, 1, 1, 1, 1, 1, 1, 1, 1, 1, 2, 2, 2, 2, 2, 2, 2, 2, 2, 2, 2, 2, 2, 2, 2, 2, 2, 2, 2, 2, 2, 1, 1, 1, 1, 1, 1, 2, 2, 2, 1, 1, 1, 2, 2, 2, 2, 2, 2, 1, 1, 1, 2, 2, 2, 1, 1, 1, 1, 1, 1, 7, 7, 7, 5, 5, 5, 5, 5, 5, 3, 3, 3, 5, 5, 5, 5, 5, 5, 5, 5, 5, 5, 5, 5, 5, 5, 5, 5, 5, 5, 5, 5, 5, 5, 5, 5, 5, 5, 5, 5, 5, 5, 5, 5, 5, 5, 5, 5, 5, 5, 5, 5, 5, 5, 5, 5, 5, 6, 6, 6, 6, 6, 6, 6, 6, 6, 6, 6, 6, 6, 6, 6, 6, 6, 6, 6, 6, 6, 6, 6, 6, 6, 6, 6, 6, 6, 6, 6, 6, 6, 6, 6, 6, 6, 6, 6, 6, 6, 6, 6, 6, 6, 6, 6, 6, 6, 6, 6, 6, 6, 6, 6, 6, 6, 6, 6, 6, 6, 6, 6, 6, 6, 6, 6, 6, 6, 6, 6, 6, 6, 6, 6, 6, 6, 6, 6, 6, 6, 6, 6, 6, 6, 6, 6, 6, 6, 6, 6, 6, 6, 6, 6, 6, 6, 6, 6, 6, 6, 6, 6, 6, 6, 6, 6, 6, 6, 6, 6, 6, 6, 6, 6, 6, 6, 6, 6, 6, 6, 6, 6, 6, 6, 6, 6, 6, 6, 6, 6, 6, 6, 6, 6, 6, 6, 6, 6, 6, 6, 6, 6, 6, 6, 6, 6, 6, 6, 6, 6, 6, 6, 6, 6, 6, 4, 4, 4, 4, 4, 4, 4, 4, 4, 4, 4, 4, 4, 4, 4, 4, 4, 4, 4, 4, 4, 4, 4, 4, 4, 4, 4, 4, 4, 4, 4, 4, 4, 4, 4, 4, 4, 4, 4, 4, 4, 4, 4, 4, 4, 4, 4, 4, 4, 4, 4, 4, 4, 4, 3, 3, 3, 3, 3, 3, 4, 4, 4, 3, 3, 3, 3, 3, 3, 3, 3, 3, 3, 3, 3, 3, 3, 3, 3, 3, 3, 3, 3, 3, 3, 3, 3, 3, 3, 3, 3, 3, 3, 3, 3, 3, 3, 3, 3, 3, 3, 3, 3, 3, 3, 3, 3, 3, 3, 3, 3, 3, 3, 3, 7, 7, 7, 7, 7, 7, 7, 7, 7, 7, 7, 7, 4, 4, 4, 4, 4, 4, 4, 4, 4, 7, 7, 7, 7, 7, 7, 7, 7, 7, 1, 1, 1, 3, 3, 3, 7, 7, 7, 7, 7, 7, 7, 7, 7, 7, 7, 7, 6, 6, 6, 1, 1, 1, 1, 1, 1, 1, 1, 1, 1, 1, 1, 1, 1, 1, 1, 1, 1, 1, 1, 1, 1, 1, 1, 1, 1, 1, 1, 1, 1, 1, 1, 1, 1, 1, 1, 1, 1, 1, 1, 1, 1, 1, 1, 1, 1, 1, 1, 1, 1, 1, 5, 5, 5, 5, 5, 5, 1, 1, 1, 2, 2, 2, 1, 1, 1, 1, 1, 1, 1, 1, 1, 1, 1, 1, 1, 1, 1, 1, 1, 1, 1, 1, 1, 1, 1, 1, 7, 7, 7, 2, 2, 2, 2, 2, 2, 1, 1, 1, 2, 2, 2, 2, 2, 2, 2, 2, 2, 2, 2, 2, 2, 2, 2, 2, 2, 2, 6, 6, 6, 6, 6, 6, 2, 2, 2])
_uv = me_cube.uv_layers.new(name='UVMap')
_uv.uv.foreach_set('vector', [0.6293, 0.5266, 0.6336, 0.5341, 0.6303, 0.5372, 0.6276, 0.5377, 0.7841, 0.6066, 0.7714, 0.5943, 0.7722, 0.5908, 0.748, 0.5713, 0.7459, 0.5714, 0.746, 0.5698, 0.8664, 0.5293, 0.8577, 0.5319, 0.8508, 0.5296, 0.8629, 0.5248, 0.833, 0.5, 0.8278, 0.5061, 0.8246, 0.5, 0.8341, 0.5071, 0.8266, 0.5143, 0.8226, 0.5121, 0.8278, 0.5061, 0.875, 0.52, 0.8629, 0.5248, 0.875, 0.51, 0.875, 0.5, 0.8629, 0.5148, 0.8577, 0.5114, 0.8491, 0.5098, 0.8404, 0.5082, 0.8503, 0.5, 0.8627, 0.5, 0.6599, 0.547, 0.6911, 0.5494, 0.6875, 0.5544, 0.6599, 0.5527, 0.6627, 0.5, 0.6599, 0.5041, 0.6439, 0.5, 0.6429, 0.5139, 0.6548, 0.5122, 0.6525, 0.5164, 0.6447, 0.5236, 0.625, 0.5558, 0.6324, 0.5602, 0.625, 0.5701, 0.6759, 0.5134, 0.6548, 0.5122, 0.6571, 0.5081, 0.6756, 0.5081, 0.6747, 0.5041, 0.6599, 0.5041, 0.6627, 0.5, 0.6739, 0.5, 0.6727, 0.5245, 0.6447, 0.5236, 0.6525, 0.5164, 0.6763, 0.5187, 0.6674, 0.5333, 0.6336, 0.5341, 0.6369, 0.5309, 0.6692, 0.5303, 0.6628, 0.5389, 0.6276, 0.5377, 0.6303, 0.5372, 0.6657, 0.5364, 0.6305, 0.5524, 0.625, 0.547, 0.625, 0.5382, 0.6286, 0.5446, 0.6486, 0.5626, 0.6612, 0.5675, 0.6541, 0.5683, 0.647, 0.5665, 0.6668, 0.5588, 0.6834, 0.5589, 0.6792, 0.5633, 0.6738, 0.565, 0.6353, 0.7148, 0.6455, 0.7154, 0.6538, 0.7227, 0.6394, 0.7237, 0.6315, 0.6964, 0.6379, 0.6986, 0.6372, 0.7082, 0.6311, 0.7059, 0.7045, 0.683, 0.7024, 0.6819, 0.7037, 0.6791, 0.7073, 0.6779, 0.8176, 0.7471, 0.8237, 0.7476, 0.8233, 0.75, 0.8167, 0.75, 0.8396, 0.7036, 0.8452, 0.702, 0.8488, 0.7139, 0.8447, 0.7158, 0.8482, 0.7241, 0.8513, 0.7223, 0.8538, 0.7306, 0.8517, 0.7325, 0.8409, 0.7284, 0.8366, 0.7308, 0.8306, 0.723, 0.8356, 0.7203, 0.8316, 0.7328, 0.8378, 0.7402, 0.833, 0.7419, 0.8265, 0.7349, 0.8222, 0.7376, 0.8285, 0.7435, 0.8241, 0.7452, 0.8179, 0.7404, 0.8142, 0.7414, 0.8184, 0.7442, 0.8128, 0.7432, 0.8105, 0.7424, 0.7991, 0.738, 0.7978, 0.7391, 0.7943, 0.7376, 0.7935, 0.7349, 0.8017, 0.7328, 0.803, 0.7286, 0.8118, 0.7355, 0.81, 0.7385, 0.8072, 0.7235, 0.8113, 0.7183, 0.82, 0.7278, 0.8159, 0.7317, 0.8165, 0.7149, 0.8217, 0.7115, 0.8306, 0.723, 0.8253, 0.7254, 0.8279, 0.7083, 0.834, 0.7051, 0.8407, 0.7177, 0.8356, 0.7203, 0.8559, 0.7195, 0.8543, 0.7122, 0.8599, 0.7104, 0.8605, 0.7167, 0.8648, 0.715, 0.8646, 0.71, 0.8692, 0.7095, 0.8691, 0.7133, 0.869, 0.7171, 0.8691, 0.7133, 0.872, 0.7164, 0.8722, 0.7032, 0.8695, 0.7009, 0.8697, 0.6923, 0.8724, 0.6937, 0.8642, 0.7004, 0.8646, 0.71, 0.8599, 0.7104, 0.8588, 0.6999, 0.852, 0.7009, 0.8543, 0.7122, 0.8488, 0.7139, 0.8452, 0.702, 0.7131, 0.6721, 0.7115, 0.6681, 0.718, 0.6688, 0.7181, 0.6721, 0.6892, 0.6791, 0.6964, 0.6791, 0.6951, 0.6819, 0.7022, 0.6756, 0.708, 0.6721, 0.711, 0.6768, 0.7073, 0.6779, 0.6859, 0.6724, 0.6971, 0.661, 0.705, 0.6675, 0.6971, 0.6733, 0.6674, 0.6682, 0.6854, 0.6478, 0.6892, 0.6546, 0.6748, 0.6715, 0.7841, 0.6066, 0.7884, 0.6081, 0.7854, 0.6109, 0.8258, 0.5333, 0.8205, 0.5305, 0.8306, 0.5165, 0.8355, 0.5196, 0.6547, 0.6031, 0.6844, 0.6083, 0.6806, 0.6166, 0.6528, 0.614, 0.6777, 0.5799, 0.6612, 0.5675, 0.6683, 0.5666, 0.6844, 0.5757, 0.6907, 0.5727, 0.6738, 0.565, 0.6792, 0.5633, 0.6971, 0.5696, 0.7004, 0.5666, 0.6834, 0.5589, 0.6875, 0.5544, 0.7037, 0.5635, 0.7081, 0.5599, 0.6911, 0.5494, 0.6948, 0.5445, 0.7125, 0.5562, 0.7175, 0.5541, 0.6979, 0.54, 0.7011, 0.5356, 0.7226, 0.5519, 0.6518, 0.5794, 0.6324, 0.5746, 0.6399, 0.5647, 0.647, 0.5665, 0.6516, 0.6199, 0.6782, 0.621, 0.6759, 0.6255, 0.6505, 0.6258, 0.6505, 0.6427, 0.6761, 0.63, 0.6763, 0.6344, 0.6506, 0.6596, 0.6553, 0.6623, 0.6789, 0.6377, 0.6816, 0.641, 0.6601, 0.665, 0.7851, 0.65, 0.7859, 0.6562, 0.7832, 0.6549, 0.7867, 0.6549, 0.7877, 0.664, 0.7867, 0.6625, 0.7859, 0.6562, 0.79, 0.6341, 0.7893, 0.6498, 0.7882, 0.6379, 0.7936, 0.6705, 0.7984, 0.6718, 0.7953, 0.6738, 0.7922, 0.6734, 0.7977, 0.6605, 0.806, 0.6711, 0.8016, 0.6698, 0.7951, 0.6677, 0.7926, 0.6145, 0.7975, 0.6105, 0.8022, 0.6113, 0.7955, 0.6166, 0.7887, 0.6219, 0.7955, 0.6166, 0.7898, 0.6248, 0.8011, 0.6413, 0.8117, 0.6517, 0.8105, 0.6725, 0.8003, 0.6533, 0.8674, 0.5997, 0.8679, 0.5608, 0.875, 0.5653, 0.875, 0.6025, 0.8578, 0.6893, 0.8584, 0.6634, 0.8638, 0.6908, 0.8697, 0.6661, 0.867, 0.6385, 0.875, 0.6397, 0.875, 0.6674, 0.8506, 0.5945, 0.851, 0.5529, 0.8608, 0.5564, 0.8599, 0.5969, 0.85, 0.6629, 0.8502, 0.6362, 0.859, 0.6374, 0.8584, 0.6634, 0.8324, 0.5916, 0.8315, 0.5494, 0.8413, 0.5494, 0.8414, 0.5922, 0.8339, 0.6625, 0.8332, 0.6338, 0.8415, 0.6349, 0.8415, 0.6625, 0.8192, 0.5918, 0.8194, 0.5518, 0.8218, 0.5494, 0.8234, 0.591, 0.8189, 0.6571, 0.8189, 0.6318, 0.825, 0.6326, 0.8262, 0.6626, 0.8171, 0.5541, 0.8143, 0.566, 0.814, 0.5607, 0.8127, 0.5908, 0.8105, 0.5891, 0.8115, 0.5779, 0.8143, 0.566, 0.8039, 0.6176, 0.8059, 0.6058, 0.8095, 0.6004, 0.8112, 0.6156, 0.7242, 0.5334, 0.7012, 0.5326, 0.7014, 0.5296, 0.7258, 0.5148, 0.7084, 0.5, 0.7013, 0.5041, 0.6967, 0.5, 0.7069, 0.5073, 0.6971, 0.5146, 0.6941, 0.5081, 0.7013, 0.5041, 0.7192, 0.5127, 0.7007, 0.5253, 0.7001, 0.521, 0.7126, 0.5105, 0.7505, 0.5349, 0.7539, 0.5356, 0.748, 0.5713, 0.746, 0.5698, 0.7602, 0.5408, 0.7662, 0.5084, 0.7726, 0.5169, 0.7664, 0.5459, 0.7603, 0.5749, 0.7664, 0.5459, 0.7762, 0.5588, 0.8003, 0.516, 0.7883, 0.508, 0.8031, 0.508, 0.8019, 0.5329, 0.7891, 0.5165, 0.8011, 0.5245, 0.8009, 0.5429, 0.8047, 0.548, 0.7989, 0.5515, 0.7955, 0.5471, 0.7954, 0.5679, 0.8049, 0.5594, 0.8108, 0.5673, 0.8112, 0.5726, 0.8171, 0.5541, 0.8138, 0.5493, 0.8194, 0.5518, 0.7922, 0.5427, 0.7955, 0.5471, 0.7762, 0.5588, 0.7858, 0.5231, 0.7745, 0.5084, 0.7763, 0.5, 0.7891, 0.5165, 0.8093, 0.5543, 0.8047, 0.548, 0.8105, 0.5445, 0.8138, 0.5493, 0.7726, 0.5169, 0.7662, 0.5084, 0.7745, 0.5084, 0.804, 0.5998, 0.8059, 0.6058, 0.8022, 0.6113, 0.7975, 0.6105, 0.7871, 0.5923, 0.7722, 0.5908, 0.7603, 0.5749, 0.7859, 0.5764, 0.7713, 0.6005, 0.7572, 0.59, 0.7588, 0.5819, 0.7714, 0.5943, 0.7712, 0.6106, 0.7546, 0.6027, 0.7555, 0.5982, 0.7711, 0.6067, 0.7713, 0.6185, 0.7527, 0.6122, 0.7537, 0.6072, 0.7712, 0.6145, 0.7706, 0.6267, 0.7506, 0.6224, 0.7517, 0.6172, 0.7713, 0.6225, 0.7684, 0.6349, 0.7487, 0.6318, 0.7495, 0.6276, 0.7698, 0.6309, 0.7664, 0.643, 0.747, 0.6402, 0.7478, 0.636, 0.7671, 0.6389, 0.7643, 0.6518, 0.7453, 0.6487, 0.7461, 0.6444, 0.7656, 0.6472, 0.7601, 0.6605, 0.7434, 0.6577, 0.7444, 0.6529, 0.7629, 0.6564, 0.7548, 0.6685, 0.7416, 0.6668, 0.7425, 0.6625, 0.7573, 0.6646, 0.6974, 0.624, 0.6964, 0.6285, 0.6759, 0.6255, 0.6782, 0.621, 0.7149, 0.5759, 0.7152, 0.5835, 0.7077, 0.5804, 0.7075, 0.6624, 0.7115, 0.6681, 0.705, 0.6675, 0.6971, 0.661, 0.6965, 0.6329, 0.6967, 0.6373, 0.6763, 0.6344, 0.6761, 0.63, 0.723, 0.6731, 0.723, 0.6693, 0.728, 0.6698, 0.7279, 0.6741, 0.705, 0.5959, 0.7021, 0.6038, 0.6882, 0.6, 0.6943, 0.5924, 0.6981, 0.6409, 0.6994, 0.6444, 0.6816, 0.641, 0.6789, 0.6377, 0.7003, 0.6116, 0.6985, 0.6194, 0.6806, 0.6166, 0.6844, 0.6083, 0.7014, 0.6506, 0.7034, 0.6567, 0.6892, 0.6546, 0.6854, 0.6478, 0.7228, 0.6278, 0.7228, 0.6324, 0.7168, 0.6315, 0.7166, 0.6269, 0.7224, 0.587, 0.7225, 0.5941, 0.7155, 0.5911, 0.7152, 0.5835, 0.723, 0.6644, 0.723, 0.6693, 0.718, 0.6688, 0.7179, 0.6638, 0.7228, 0.6367, 0.7228, 0.6411, 0.7171, 0.6403, 0.7169, 0.6359, 0.7226, 0.6017, 0.7226, 0.6093, 0.716, 0.6076, 0.7157, 0.5993, 0.7229, 0.645, 0.7229, 0.6488, 0.7173, 0.6478, 0.7172, 0.644, 0.7303, 0.6752, 0.7307, 0.6701, 0.7334, 0.6704, 0.7328, 0.6762, 0.7227, 0.6163, 0.7227, 0.6233, 0.7165, 0.6223, 0.7162, 0.6149, 0.7302, 0.568, 0.7301, 0.57, 0.725, 0.5703, 0.7237, 0.5762, 0.7224, 0.58, 0.7149, 0.5759, 0.7174, 0.5742, 0.7229, 0.6542, 0.723, 0.6596, 0.7177, 0.6588, 0.7175, 0.6533, 0.7332, 0.6295, 0.733, 0.6339, 0.7288, 0.6333, 0.7289, 0.6288, 0.7361, 0.6769, 0.737, 0.6707, 0.7407, 0.6711, 0.7394, 0.6776, 0.7354, 0.5933, 0.7351, 0.5994, 0.7296, 0.5971, 0.7297, 0.5906, 0.731, 0.6654, 0.7307, 0.6701, 0.728, 0.6698, 0.7281, 0.6651, 0.7327, 0.6382, 0.7324, 0.6424, 0.7286, 0.6419, 0.7287, 0.6376, 0.7347, 0.6059, 0.7343, 0.6125, 0.7293, 0.6111, 0.7294, 0.6041, 0.7322, 0.6465, 0.7319, 0.6505, 0.7284, 0.6499, 0.7285, 0.6459, 0.7339, 0.6188, 0.7335, 0.625, 0.729, 0.6243, 0.7291, 0.6177, 0.737, 0.57, 0.7369, 0.5718, 0.7301, 0.5721, 0.7301, 0.57, 0.7363, 0.5796, 0.7358, 0.5873, 0.7298, 0.5841, 0.7299, 0.5781, 0.7316, 0.6557, 0.7313, 0.6608, 0.7282, 0.6604, 0.7283, 0.6551, 0.7431, 0.631, 0.7425, 0.6353, 0.7371, 0.6345, 0.7376, 0.6301, 0.7479, 0.5994, 0.7471, 0.6044, 0.7406, 0.6017, 0.7411, 0.5961, 0.7377, 0.6663, 0.737, 0.6707, 0.7334, 0.6704, 0.7338, 0.6658, 0.7603, 0.5749, 0.7595, 0.5784, 0.7541, 0.5731, 0.7463, 0.61, 0.7455, 0.6155, 0.7393, 0.6138, 0.7399, 0.6078, 0.7418, 0.6395, 0.7412, 0.6437, 0.7362, 0.643, 0.7367, 0.6387, 0.7405, 0.6479, 0.7399, 0.652, 0.7354, 0.6512, 0.7358, 0.6471, 0.7437, 0.6789, 0.746, 0.6746, 0.7513, 0.6781, 0.748, 0.6802, 0.7446, 0.6211, 0.7438, 0.6267, 0.738, 0.6258, 0.7387, 0.6198, 0.7515, 0.5807, 0.7496, 0.5848, 0.7437, 0.5715, 0.7459, 0.5714, 0.7391, 0.657, 0.7384, 0.6619, 0.7343, 0.6613, 0.7348, 0.6562, 0.7513, 0.6781, 0.746, 0.6746, 0.7576, 0.6758, 0.763, 0.7107, 0.748, 0.6802, 0.7513, 0.6781, 0.772, 0.7052, 0.7101, 0.688, 0.7135, 0.6918, 0.7087, 0.7082, 0.7055, 0.6999, 0.7159, 0.6978, 0.7231, 0.6769, 0.7278, 0.6784, 0.7184, 0.7039, 0.7199, 0.7066, 0.73, 0.6802, 0.7321, 0.682, 0.7214, 0.7093, 0.7235, 0.7132, 0.7351, 0.683, 0.7381, 0.684, 0.7255, 0.717, 0.7129, 0.75, 0.6987, 0.75, 0.7072, 0.7483, 0.7397, 0.7166, 0.7414, 0.6832, 0.7447, 0.6824, 0.7539, 0.7162, 0.7014, 0.7465, 0.706, 0.7416, 0.7072, 0.7483, 0.7755, 0.7014, 0.7576, 0.6758, 0.7639, 0.6734, 0.7791, 0.6976, 0.7844, 0.7425, 0.7909, 0.7438, 0.7875, 0.75, 0.7753, 0.75, 0.7952, 0.7445, 0.7978, 0.7391, 0.8013, 0.7406, 0.7995, 0.7453, 0.8028, 0.7455, 0.8047, 0.7411, 0.8082, 0.7416, 0.806, 0.7458, 0.8088, 0.7462, 0.8105, 0.7424, 0.8128, 0.7432, 0.8115, 0.7466, 0.7832, 0.6927, 0.768, 0.6701, 0.7722, 0.6668, 0.7874, 0.6878, 0.7941, 0.6872, 0.7806, 0.67, 0.789, 0.6731, 0.8009, 0.6865, 0.7865, 0.6653, 0.7841, 0.6612, 0.7867, 0.6625, 0.7877, 0.664, 0.8061, 0.6849, 0.7922, 0.6734, 0.7953, 0.6738, 0.8113, 0.6832, 0.8087, 0.6772, 0.7984, 0.6718, 0.8016, 0.6698, 0.806, 0.6711, 0.7011, 0.6847, 0.7017, 0.6882, 0.6951, 0.6819, 0.6475, 0.702, 0.6495, 0.6887, 0.6604, 0.6883, 0.6571, 0.7055, 0.6646, 0.706, 0.6748, 0.6837, 0.6892, 0.6791, 0.6721, 0.7065, 0.6395, 0.7439, 0.654, 0.742, 0.6528, 0.75, 0.6389, 0.75, 0.6768, 0.7104, 0.6958, 0.6853, 0.7024, 0.6916, 0.6814, 0.7143, 0.6397, 0.7307, 0.6544, 0.7283, 0.6551, 0.734, 0.64, 0.7378, 0.6611, 0.7438, 0.6634, 0.7376, 0.6663, 0.7383, 0.6655, 0.7441, 0.6844, 0.7187, 0.7055, 0.6999, 0.7087, 0.7082, 0.6875, 0.7232, 0.6647, 0.75, 0.6655, 0.7441, 0.6746, 0.75, 0.6921, 0.7314, 0.7088, 0.7187, 0.709, 0.7293, 0.6968, 0.7397, 0.7014, 0.7406, 0.7098, 0.733, 0.7107, 0.7366, 0.706, 0.7416, 0.875, 0.75, 0.872, 0.7335, 0.875, 0.7329, 0.875, 0.75, 0.8681, 0.7365, 0.872, 0.7335, 0.875, 0.75, 0.8644, 0.7403, 0.8681, 0.7365, 0.8574, 0.7412, 0.8517, 0.7325, 0.8538, 0.7306, 0.8644, 0.7403, 0.8461, 0.7432, 0.8461, 0.7364, 0.8495, 0.7343, 0.8503, 0.7421, 0.8372, 0.7451, 0.8378, 0.7402, 0.8426, 0.7386, 0.8418, 0.7443, 0.8281, 0.7468, 0.8285, 0.7435, 0.833, 0.7419, 0.8326, 0.7459, 0.8386, 0.5378, 0.846, 0.5395, 0.8413, 0.5494, 0.8315, 0.5494, 0.8544, 0.5424, 0.8577, 0.5319, 0.8647, 0.5343, 0.8627, 0.5454, 0.8689, 0.5473, 0.8698, 0.5338, 0.875, 0.5333, 0.875, 0.5493, 0.8164, 0.5265, 0.8062, 0.5387, 0.8019, 0.5329, 0.8123, 0.5225, 0.8226, 0.5121, 0.8123, 0.5225, 0.8114, 0.5141, 0.8113, 0.507, 0.8111, 0.5, 0.8163, 0.5, 0.8194, 0.5061, 0.6528, 0.75, 0.654, 0.742, 0.6566, 0.7435, 0.7437, 0.5715, 0.7496, 0.5848, 0.7427, 0.581, 0.789, 0.6731, 0.7806, 0.67, 0.7852, 0.6665, 0.7852, 0.6665, 0.7768, 0.6634, 0.7814, 0.6599, 0.7852, 0.6665, 0.7806, 0.67, 0.7768, 0.6634, 0.7806, 0.67, 0.7722, 0.6668, 0.7768, 0.6634, 0.7427, 0.581, 0.7486, 0.5944, 0.7417, 0.5906, 0.7427, 0.581, 0.7496, 0.5848, 0.7486, 0.5944, 0.7496, 0.5848, 0.7555, 0.5982, 0.7486, 0.5944, 0.6566, 0.7435, 0.6577, 0.7354, 0.6604, 0.7369, 0.6566, 0.7435, 0.654, 0.742, 0.6577, 0.7354, 0.654, 0.742, 0.6551, 0.734, 0.6577, 0.7354, 0.8114, 0.5141, 0.8113, 0.507, 0.8194, 0.5061, 0.8226, 0.5121, 0.8003, 0.516, 0.8031, 0.508, 0.8113, 0.507, 0.8114, 0.5141, 0.8031, 0.508, 0.8059, 0.5, 0.8111, 0.5, 0.8113, 0.507, 0.8114, 0.5141, 0.8011, 0.5245, 0.8003, 0.516, 0.8114, 0.5141, 0.8123, 0.5225, 0.8011, 0.5245, 0.8123, 0.5225, 0.8019, 0.5329, 0.8011, 0.5245, 0.8266, 0.5143, 0.8164, 0.5265, 0.8123, 0.5225, 0.8226, 0.5121, 0.8306, 0.5165, 0.8205, 0.5305, 0.8164, 0.5265, 0.8266, 0.5143, 0.8205, 0.5305, 0.8105, 0.5445, 0.8062, 0.5387, 0.8164, 0.5265, 0.8679, 0.5608, 0.8689, 0.5473, 0.875, 0.5493, 0.875, 0.5653, 0.8608, 0.5564, 0.8627, 0.5454, 0.8689, 0.5473, 0.8679, 0.5608, 0.8627, 0.5454, 0.8647, 0.5343, 0.8698, 0.5338, 0.8689, 0.5473, 0.851, 0.5529, 0.8544, 0.5424, 0.8627, 0.5454, 0.8608, 0.5564, 0.8413, 0.5494, 0.846, 0.5395, 0.8544, 0.5424, 0.851, 0.5529, 0.846, 0.5395, 0.8508, 0.5296, 0.8577, 0.5319, 0.8544, 0.5424, 0.8311, 0.5361, 0.8386, 0.5378, 0.8315, 0.5494, 0.8218, 0.5494, 0.8405, 0.5228, 0.8456, 0.5262, 0.8386, 0.5378, 0.8311, 0.5361, 0.8456, 0.5262, 0.8508, 0.5296, 0.846, 0.5395, 0.8386, 0.5378, 0.8277, 0.75, 0.8281, 0.7468, 0.8326, 0.7459, 0.8321, 0.75, 0.8233, 0.75, 0.8237, 0.7476, 0.8281, 0.7468, 0.8277, 0.75, 0.8237, 0.7476, 0.8241, 0.7452, 0.8285, 0.7435, 0.8281, 0.7468, 0.8366, 0.75, 0.8372, 0.7451, 0.8418, 0.7443, 0.8411, 0.75, 0.8321, 0.75, 0.8326, 0.7459, 0.8372, 0.7451, 0.8366, 0.75, 0.8326, 0.7459, 0.833, 0.7419, 0.8378, 0.7402, 0.8372, 0.7451, 0.8461, 0.75, 0.8461, 0.7432, 0.8503, 0.7421, 0.8511, 0.75, 0.8411, 0.75, 0.8418, 0.7443, 0.8461, 0.7432, 0.8461, 0.75, 0.8418, 0.7443, 0.8426, 0.7386, 0.8461, 0.7364, 0.8461, 0.7432, 0.8631, 0.75, 0.8574, 0.7412, 0.8644, 0.7403, 0.875, 0.75, 0.8511, 0.75, 0.8503, 0.7421, 0.8574, 0.7412, 0.8631, 0.75, 0.8503, 0.7421, 0.8495, 0.7343, 0.8517, 0.7325, 0.8574, 0.7412, 0.8681, 0.7365, 0.8575, 0.7268, 0.8611, 0.723, 0.8681, 0.7365, 0.8644, 0.7403, 0.8575, 0.7268, 0.8644, 0.7403, 0.8538, 0.7306, 0.8575, 0.7268, 0.872, 0.7335, 0.8651, 0.7201, 0.869, 0.7171, 0.872, 0.7335, 0.8681, 0.7365, 0.8651, 0.7201, 0.8681, 0.7365, 0.8611, 0.723, 0.8651, 0.7201, 0.875, 0.7329, 0.872, 0.7164, 0.875, 0.7158, 0.875, 0.7329, 0.872, 0.7335, 0.872, 0.7164, 0.872, 0.7335, 0.869, 0.7171, 0.872, 0.7164, 0.693, 0.7483, 0.7014, 0.7406, 0.706, 0.7416, 0.7014, 0.7465, 0.6845, 0.75, 0.6968, 0.7397, 0.7014, 0.7406, 0.693, 0.7483, 0.6968, 0.7397, 0.709, 0.7293, 0.7098, 0.733, 0.7014, 0.7406, 0.6754, 0.7441, 0.6921, 0.7314, 0.6968, 0.7397, 0.6845, 0.75, 0.6663, 0.7383, 0.6875, 0.7232, 0.6921, 0.7314, 0.6754, 0.7441, 0.6875, 0.7232, 0.7087, 0.7082, 0.7088, 0.7187, 0.6921, 0.7314, 0.6746, 0.75, 0.6754, 0.7441, 0.6845, 0.75, 0.6746, 0.75, 0.6655, 0.7441, 0.6754, 0.7441, 0.6655, 0.7441, 0.6663, 0.7383, 0.6754, 0.7441, 0.6634, 0.7376, 0.6844, 0.7187, 0.6875, 0.7232, 0.6663, 0.7383, 0.6604, 0.7369, 0.6814, 0.7143, 0.6844, 0.7187, 0.6634, 0.7376, 0.6814, 0.7143, 0.7024, 0.6916, 0.7055, 0.6999, 0.6844, 0.7187, 0.6588, 0.75, 0.6611, 0.7438, 0.6655, 0.7441, 0.6647, 0.75, 0.6528, 0.75, 0.6566, 0.7435, 0.6611, 0.7438, 0.6588, 0.75, 0.6566, 0.7435, 0.6604, 0.7369, 0.6634, 0.7376, 0.6611, 0.7438, 0.625, 0.7331, 0.6397, 0.7307, 0.64, 0.7378, 0.625, 0.7415, 0.625, 0.7246, 0.6394, 0.7237, 0.6397, 0.7307, 0.625, 0.7331, 0.6394, 0.7237, 0.6538, 0.7227, 0.6544, 0.7283, 0.6397, 0.7307, 0.6577, 0.7354, 0.6768, 0.7104, 0.6814, 0.7143, 0.6604, 0.7369, 0.6551, 0.734, 0.6721, 0.7065, 0.6768, 0.7104, 0.6577, 0.7354, 0.6721, 0.7065, 0.6892, 0.6791, 0.6958, 0.6853, 0.6768, 0.7104, 0.625, 0.7458, 0.6395, 0.7439, 0.6389, 0.75, 0.625, 0.75, 0.625, 0.7415, 0.64, 0.7378, 0.6395, 0.7439, 0.625, 0.7458, 0.64, 0.7378, 0.6551, 0.734, 0.654, 0.742, 0.6395, 0.7439, 0.6544, 0.7283, 0.6646, 0.706, 0.6721, 0.7065, 0.6551, 0.734, 0.6538, 0.7227, 0.6571, 0.7055, 0.6646, 0.706, 0.6544, 0.7283, 0.6571, 0.7055, 0.6604, 0.6883, 0.6748, 0.6837, 0.6646, 0.706, 0.6455, 0.7154, 0.6475, 0.702, 0.6571, 0.7055, 0.6538, 0.7227, 0.6372, 0.7082, 0.6379, 0.6986, 0.6475, 0.702, 0.6455, 0.7154, 0.6379, 0.6986, 0.6386, 0.689, 0.6495, 0.6887, 0.6475, 0.702, 0.6951, 0.6819, 0.6958, 0.6853, 0.6892, 0.6791, 0.6951, 0.6819, 0.7017, 0.6882, 0.6958, 0.6853, 0.7017, 0.6882, 0.7024, 0.6916, 0.6958, 0.6853, 0.8189, 0.6825, 0.8087, 0.6772, 0.806, 0.6711, 0.8105, 0.6725, 0.8274, 0.6926, 0.8113, 0.6832, 0.8087, 0.6772, 0.8189, 0.6825, 0.8113, 0.6832, 0.7953, 0.6738, 0.7984, 0.6718, 0.8087, 0.6772, 0.8201, 0.6963, 0.8061, 0.6849, 0.8113, 0.6832, 0.8274, 0.6926, 0.8128, 0.6999, 0.8009, 0.6865, 0.8061, 0.6849, 0.8201, 0.6963, 0.8009, 0.6865, 0.789, 0.6731, 0.7922, 0.6734, 0.8061, 0.6849, 0.7889, 0.6693, 0.7865, 0.6653, 0.7877, 0.664, 0.7887, 0.6655, 0.789, 0.6731, 0.7852, 0.6665, 0.7865, 0.6653, 0.7889, 0.6693, 0.7852, 0.6665, 0.7814, 0.6599, 0.7841, 0.6612, 0.7865, 0.6653, 0.8077, 0.7044, 0.7941, 0.6872, 0.8009, 0.6865, 0.8128, 0.6999, 0.8026, 0.7088, 0.7874, 0.6878, 0.7941, 0.6872, 0.8077, 0.7044, 0.7874, 0.6878, 0.7722, 0.6668, 0.7806, 0.67, 0.7941, 0.6872, 0.7984, 0.7153, 0.7832, 0.6927, 0.7874, 0.6878, 0.8026, 0.7088, 0.7943, 0.7217, 0.7791, 0.6976, 0.7832, 0.6927, 0.7984, 0.7153, 0.7791, 0.6976, 0.7639, 0.6734, 0.768, 0.6701, 0.7832, 0.6927, 0.807, 0.75, 0.8088, 0.7462, 0.8115, 0.7466, 0.8102, 0.75, 0.8038, 0.75, 0.806, 0.7458, 0.8088, 0.7462, 0.807, 0.75, 0.806, 0.7458, 0.8082, 0.7416, 0.8105, 0.7424, 0.8088, 0.7462, 0.8008, 0.75, 0.8028, 0.7455, 0.806, 0.7458, 0.8038, 0.75, 0.7978, 0.75, 0.7995, 0.7453, 0.8028, 0.7455, 0.8008, 0.75, 0.7995, 0.7453, 0.8013, 0.7406, 0.8047, 0.7411, 0.8028, 0.7455, 0.7927, 0.75, 0.7952, 0.7445, 0.7995, 0.7453, 0.7978, 0.75, 0.7875, 0.75, 0.7909, 0.7438, 0.7952, 0.7445, 0.7927, 0.75, 0.7909, 0.7438, 0.7943, 0.7376, 0.7978, 0.7391, 0.7952, 0.7445, 0.7779, 0.7412, 0.7844, 0.7425, 0.7753, 0.75, 0.7631, 0.75, 0.7927, 0.7323, 0.7935, 0.7349, 0.7844, 0.7425, 0.7779, 0.7412, 0.7935, 0.7349, 0.7943, 0.7376, 0.7909, 0.7438, 0.7844, 0.7425, 0.7935, 0.727, 0.7755, 0.7014, 0.7791, 0.6976, 0.7943, 0.7217, 0.7927, 0.7323, 0.772, 0.7052, 0.7755, 0.7014, 0.7935, 0.727, 0.772, 0.7052, 0.7513, 0.6781, 0.7576, 0.6758, 0.7755, 0.7014, 0.7072, 0.7483, 0.7118, 0.7433, 0.7129, 0.75, 0.7072, 0.7483, 0.706, 0.7416, 0.7118, 0.7433, 0.706, 0.7416, 0.7107, 0.7366, 0.7118, 0.7433, 0.738, 0.75, 0.7397, 0.7166, 0.7539, 0.7162, 0.7631, 0.75, 0.7129, 0.75, 0.7255, 0.717, 0.7397, 0.7166, 0.738, 0.75, 0.7255, 0.717, 0.7381, 0.684, 0.7414, 0.6832, 0.7397, 0.7166, 0.7072, 0.7483, 0.693, 0.7483, 0.7014, 0.7465, 0.7072, 0.7483, 0.6987, 0.75, 0.693, 0.7483, 0.6987, 0.75, 0.6845, 0.75, 0.693, 0.7483, 0.7118, 0.7433, 0.7235, 0.7132, 0.7255, 0.717, 0.7129, 0.75, 0.7107, 0.7366, 0.7214, 0.7093, 0.7235, 0.7132, 0.7118, 0.7433, 0.7214, 0.7093, 0.7321, 0.682, 0.7351, 0.683, 0.7235, 0.7132, 0.7098, 0.733, 0.7199, 0.7066, 0.7214, 0.7093, 0.7107, 0.7366, 0.709, 0.7293, 0.7184, 0.7039, 0.7199, 0.7066, 0.7098, 0.733, 0.7184, 0.7039, 0.7278, 0.6784, 0.73, 0.6802, 0.7199, 0.7066, 0.7088, 0.7187, 0.7159, 0.6978, 0.7184, 0.7039, 0.709, 0.7293, 0.7087, 0.7082, 0.7135, 0.6918, 0.7159, 0.6978, 0.7088, 0.7187, 0.7135, 0.6918, 0.7183, 0.6754, 0.7231, 0.6769, 0.7159, 0.6978, 0.7067, 0.6842, 0.7101, 0.688, 0.7055, 0.6999, 0.7024, 0.6916, 0.711, 0.6768, 0.7146, 0.6761, 0.7101, 0.688, 0.7067, 0.6842, 0.7146, 0.6761, 0.7183, 0.6754, 0.7135, 0.6918, 0.7101, 0.688, 0.7779, 0.7412, 0.763, 0.7107, 0.772, 0.7052, 0.7927, 0.7323, 0.7631, 0.75, 0.7539, 0.7162, 0.763, 0.7107, 0.7779, 0.7412, 0.7539, 0.7162, 0.7447, 0.6824, 0.748, 0.6802, 0.763, 0.7107, 0.7576, 0.6758, 0.7523, 0.6723, 0.7639, 0.6734, 0.7576, 0.6758, 0.746, 0.6746, 0.7523, 0.6723, 0.746, 0.6746, 0.7407, 0.6711, 0.7523, 0.6723, 0.7399, 0.652, 0.7391, 0.657, 0.7348, 0.6562, 0.7354, 0.6512, 0.7444, 0.6529, 0.7434, 0.6577, 0.7391, 0.657, 0.7399, 0.652, 0.7434, 0.6577, 0.7425, 0.6625, 0.7384, 0.6619, 0.7391, 0.657, 0.7534, 0.5766, 0.7515, 0.5807, 0.7459, 0.5714, 0.748, 0.5713, 0.7588, 0.5819, 0.7572, 0.59, 0.7515, 0.5807, 0.7534, 0.5766, 0.7572, 0.59, 0.7555, 0.5982, 0.7496, 0.5848, 0.7515, 0.5807, 0.7455, 0.6155, 0.7446, 0.6211, 0.7387, 0.6198, 0.7393, 0.6138, 0.7517, 0.6172, 0.7506, 0.6224, 0.7446, 0.6211, 0.7455, 0.6155, 0.7506, 0.6224, 0.7495, 0.6276, 0.7438, 0.6267, 0.7446, 0.6211, 0.7414, 0.6832, 0.7437, 0.6789, 0.748, 0.6802, 0.7447, 0.6824, 0.7381, 0.684, 0.7394, 0.6776, 0.7437, 0.6789, 0.7414, 0.6832, 0.7394, 0.6776, 0.7407, 0.6711, 0.746, 0.6746, 0.7437, 0.6789, 0.7412, 0.6437, 0.7405, 0.6479, 0.7358, 0.6471, 0.7362, 0.643, 0.7461, 0.6444, 0.7453, 0.6487, 0.7405, 0.6479, 0.7412, 0.6437, 0.7453, 0.6487, 0.7444, 0.6529, 0.7399, 0.652, 0.7405, 0.6479, 0.7425, 0.6353, 0.7418, 0.6395, 0.7367, 0.6387, 0.7371, 0.6345, 0.7478, 0.636, 0.747, 0.6402, 0.7418, 0.6395, 0.7425, 0.6353, 0.747, 0.6402, 0.7461, 0.6444, 0.7412, 0.6437, 0.7418, 0.6395, 0.7471, 0.6044, 0.7463, 0.61, 0.7399, 0.6078, 0.7406, 0.6017, 0.7537, 0.6072, 0.7527, 0.6122, 0.7463, 0.61, 0.7471, 0.6044, 0.7527, 0.6122, 0.7517, 0.6172, 0.7455, 0.6155, 0.7463, 0.61, 0.7541, 0.5731, 0.7534, 0.5766, 0.748, 0.5713, 0.7541, 0.5731, 0.7595, 0.5784, 0.7534, 0.5766, 0.7595, 0.5784, 0.7588, 0.5819, 0.7534, 0.5766, 0.7384, 0.6619, 0.7377, 0.6663, 0.7338, 0.6658, 0.7343, 0.6613, 0.7425, 0.6625, 0.7416, 0.6668, 0.7377, 0.6663, 0.7384, 0.6619, 0.7416, 0.6668, 0.7407, 0.6711, 0.737, 0.6707, 0.7377, 0.6663, 0.7486, 0.5944, 0.7479, 0.5994, 0.7411, 0.5961, 0.7417, 0.5906, 0.7555, 0.5982, 0.7546, 0.6027, 0.7479, 0.5994, 0.7486, 0.5944, 0.7546, 0.6027, 0.7537, 0.6072, 0.7471, 0.6044, 0.7479, 0.5994, 0.7438, 0.6267, 0.7431, 0.631, 0.7376, 0.6301, 0.738, 0.6258, 0.7495, 0.6276, 0.7487, 0.6318, 0.7431, 0.631, 0.7438, 0.6267, 0.7487, 0.6318, 0.7478, 0.636, 0.7425, 0.6353, 0.7431, 0.631, 0.7319, 0.6505, 0.7316, 0.6557, 0.7283, 0.6551, 0.7284, 0.6499, 0.7354, 0.6512, 0.7348, 0.6562, 0.7316, 0.6557, 0.7319, 0.6505, 0.7348, 0.6562, 0.7343, 0.6613, 0.7313, 0.6608, 0.7316, 0.6557, 0.7369, 0.5718, 0.7363, 0.5796, 0.7299, 0.5781, 0.7301, 0.5721, 0.7437, 0.5715, 0.7427, 0.581, 0.7363, 0.5796, 0.7369, 0.5718, 0.7427, 0.581, 0.7417, 0.5906, 0.7358, 0.5873, 0.7363, 0.5796, 0.7371, 0.5681, 0.737, 0.57, 0.7301, 0.57, 0.7302, 0.568, 0.744, 0.5683, 0.7439, 0.5699, 0.737, 0.57, 0.7371, 0.5681, 0.7439, 0.5699, 0.7437, 0.5715, 0.7369, 0.5718, 0.737, 0.57, 0.7343, 0.6125, 0.7339, 0.6188, 0.7291, 0.6177, 0.7293, 0.6111, 0.7393, 0.6138, 0.7387, 0.6198, 0.7339, 0.6188, 0.7343, 0.6125, 0.7387, 0.6198, 0.738, 0.6258, 0.7335, 0.625, 0.7339, 0.6188, 0.7324, 0.6424, 0.7322, 0.6465, 0.7285, 0.6459, 0.7286, 0.6419, 0.7362, 0.643, 0.7358, 0.6471, 0.7322, 0.6465, 0.7324, 0.6424, 0.7358, 0.6471, 0.7354, 0.6512, 0.7319, 0.6505, 0.7322, 0.6465, 0.7351, 0.5994, 0.7347, 0.6059, 0.7294, 0.6041, 0.7296, 0.5971, 0.7406, 0.6017, 0.7399, 0.6078, 0.7347, 0.6059, 0.7351, 0.5994, 0.7399, 0.6078, 0.7393, 0.6138, 0.7343, 0.6125, 0.7347, 0.6059, 0.733, 0.6339, 0.7327, 0.6382, 0.7287, 0.6376, 0.7288, 0.6333, 0.7371, 0.6345, 0.7367, 0.6387, 0.7327, 0.6382, 0.733, 0.6339, 0.7367, 0.6387, 0.7362, 0.643, 0.7324, 0.6424, 0.7327, 0.6382, 0.7313, 0.6608, 0.731, 0.6654, 0.7281, 0.6651, 0.7282, 0.6604, 0.7343, 0.6613, 0.7338, 0.6658, 0.731, 0.6654, 0.7313, 0.6608, 0.7338, 0.6658, 0.7334, 0.6704, 0.7307, 0.6701, 0.731, 0.6654, 0.7358, 0.5873, 0.7354, 0.5933, 0.7297, 0.5906, 0.7298, 0.5841, 0.7417, 0.5906, 0.7411, 0.5961, 0.7354, 0.5933, 0.7358, 0.5873, 0.7411, 0.5961, 0.7406, 0.6017, 0.7351, 0.5994, 0.7354, 0.5933, 0.7351, 0.683, 0.7361, 0.6769, 0.7394, 0.6776, 0.7381, 0.684, 0.7321, 0.682, 0.7328, 0.6762, 0.7361, 0.6769, 0.7351, 0.683, 0.7328, 0.6762, 0.7334, 0.6704, 0.737, 0.6707, 0.7361, 0.6769, 0.7335, 0.625, 0.7332, 0.6295, 0.7289, 0.6288, 0.729, 0.6243, 0.738, 0.6258, 0.7376, 0.6301, 0.7332, 0.6295, 0.7335, 0.625, 0.7376, 0.6301, 0.7371, 0.6345, 0.733, 0.6339, 0.7332, 0.6295, 0.7229, 0.6488, 0.7229, 0.6542, 0.7175, 0.6533, 0.7173, 0.6478, 0.7284, 0.6499, 0.7283, 0.6551, 0.7229, 0.6542, 0.7229, 0.6488, 0.7283, 0.6551, 0.7282, 0.6604, 0.723, 0.6596, 0.7229, 0.6542, 0.725, 0.5723, 0.7237, 0.5762, 0.7174, 0.5742, 0.7199, 0.5726, 0.7301, 0.5721, 0.7299, 0.5781, 0.7237, 0.5762, 0.725, 0.5723, 0.7299, 0.5781, 0.7298, 0.5841, 0.7224, 0.58, 0.7237, 0.5762, 0.725, 0.5703, 0.725, 0.5723, 0.7199, 0.5726, 0.725, 0.5703, 0.7301, 0.57, 0.725, 0.5723, 0.7301, 0.57, 0.7301, 0.5721, 0.725, 0.5723, 0.7226, 0.6093, 0.7227, 0.6163, 0.7162, 0.6149, 0.716, 0.6076, 0.7293, 0.6111, 0.7291, 0.6177, 0.7227, 0.6163, 0.7226, 0.6093, 0.7291, 0.6177, 0.729, 0.6243, 0.7227, 0.6233, 0.7227, 0.6163, 0.73, 0.6802, 0.7303, 0.6752, 0.7328, 0.6762, 0.7321, 0.682, 0.7278, 0.6784, 0.7279, 0.6741, 0.7303, 0.6752, 0.73, 0.6802, 0.7279, 0.6741, 0.728, 0.6698, 0.7307, 0.6701, 0.7303, 0.6752, 0.7228, 0.6411, 0.7229, 0.645, 0.7172, 0.644, 0.7171, 0.6403, 0.7286, 0.6419, 0.7285, 0.6459, 0.7229, 0.645, 0.7228, 0.6411, 0.7285, 0.6459, 0.7284, 0.6499, 0.7229, 0.6488, 0.7229, 0.645, 0.7225, 0.5941, 0.7226, 0.6017, 0.7157, 0.5993, 0.7155, 0.5911, 0.7296, 0.5971, 0.7294, 0.6041, 0.7226, 0.6017, 0.7225, 0.5941, 0.7294, 0.6041, 0.7293, 0.6111, 0.7226, 0.6093, 0.7226, 0.6017, 0.7228, 0.6324, 0.7228, 0.6367, 0.7169, 0.6359, 0.7168, 0.6315, 0.7288, 0.6333, 0.7287, 0.6376, 0.7228, 0.6367, 0.7228, 0.6324, 0.7287, 0.6376, 0.7286, 0.6419, 0.7228, 0.6411, 0.7228, 0.6367, 0.723, 0.6596, 0.723, 0.6644, 0.7179, 0.6638, 0.7177, 0.6588, 0.7282, 0.6604, 0.7281, 0.6651, 0.723, 0.6644, 0.723, 0.6596, 0.7281, 0.6651, 0.728, 0.6698, 0.723, 0.6693, 0.723, 0.6644, 0.7224, 0.58, 0.7224, 0.587, 0.7152, 0.5835, 0.7149, 0.5759, 0.7298, 0.5841, 0.7297, 0.5906, 0.7224, 0.587, 0.7224, 0.58, 0.7297, 0.5906, 0.7296, 0.5971, 0.7225, 0.5941, 0.7224, 0.587, 0.7227, 0.6233, 0.7228, 0.6278, 0.7166, 0.6269, 0.7165, 0.6223, 0.729, 0.6243, 0.7289, 0.6288, 0.7228, 0.6278, 0.7227, 0.6233, 0.7289, 0.6288, 0.7288, 0.6333, 0.7228, 0.6324, 0.7228, 0.6278, 0.6994, 0.6444, 0.7014, 0.6506, 0.6854, 0.6478, 0.6816, 0.641, 0.7173, 0.6478, 0.7175, 0.6533, 0.7014, 0.6506, 0.6994, 0.6444, 0.7175, 0.6533, 0.7177, 0.6588, 0.7034, 0.6567, 0.7014, 0.6506, 0.7021, 0.6038, 0.7003, 0.6116, 0.6844, 0.6083, 0.6882, 0.6, 0.716, 0.6076, 0.7162, 0.6149, 0.7003, 0.6116, 0.7021, 0.6038, 0.7162, 0.6149, 0.7165, 0.6223, 0.6985, 0.6194, 0.7003, 0.6116, 0.6967, 0.6373, 0.6981, 0.6409, 0.6789, 0.6377, 0.6763, 0.6344, 0.7171, 0.6403, 0.7172, 0.644, 0.6981, 0.6409, 0.6967, 0.6373, 0.7172, 0.644, 0.7173, 0.6478, 0.6994, 0.6444, 0.6981, 0.6409, 0.7079, 0.588, 0.705, 0.5959, 0.6943, 0.5924, 0.7004, 0.5848, 0.7155, 0.5911, 0.7157, 0.5993, 0.705, 0.5959, 0.7079, 0.588, 0.7157, 0.5993, 0.716, 0.6076, 0.7021, 0.6038, 0.705, 0.5959, 0.7231, 0.6769, 0.723, 0.6731, 0.7279, 0.6741, 0.7278, 0.6784, 0.7183, 0.6754, 0.7181, 0.6721, 0.723, 0.6731, 0.7231, 0.6769, 0.7181, 0.6721, 0.718, 0.6688, 0.723, 0.6693, 0.723, 0.6731, 0.6964, 0.6285, 0.6965, 0.6329, 0.6761, 0.63, 0.6759, 0.6255, 0.7168, 0.6315, 0.7169, 0.6359, 0.6965, 0.6329, 0.6964, 0.6285, 0.7169, 0.6359, 0.7171, 0.6403, 0.6967, 0.6373, 0.6965, 0.6329, 0.7034, 0.6567, 0.7075, 0.6624, 0.6971, 0.661, 0.6892, 0.6546, 0.7177, 0.6588, 0.7179, 0.6638, 0.7075, 0.6624, 0.7034, 0.6567, 0.7179, 0.6638, 0.718, 0.6688, 0.7115, 0.6681, 0.7075, 0.6624, 0.7077, 0.5804, 0.7079, 0.588, 0.7004, 0.5848, 0.7077, 0.5804, 0.7152, 0.5835, 0.7079, 0.588, 0.7152, 0.5835, 0.7155, 0.5911, 0.7079, 0.588, 0.6985, 0.6194, 0.6974, 0.624, 0.6782, 0.621, 0.6806, 0.6166, 0.7165, 0.6223, 0.7166, 0.6269, 0.6974, 0.624, 0.6985, 0.6194, 0.7166, 0.6269, 0.7168, 0.6315, 0.6964, 0.6285, 0.6974, 0.624, 0.768, 0.6701, 0.7548, 0.6685, 0.7573, 0.6646, 0.7722, 0.6668, 0.7639, 0.6734, 0.7523, 0.6723, 0.7548, 0.6685, 0.768, 0.6701, 0.7523, 0.6723, 0.7407, 0.6711, 0.7416, 0.6668, 0.7548, 0.6685, 0.7768, 0.6634, 0.7601, 0.6605, 0.7629, 0.6564, 0.7814, 0.6599, 0.7722, 0.6668, 0.7573, 0.6646, 0.7601, 0.6605, 0.7768, 0.6634, 0.7573, 0.6646, 0.7425, 0.6625, 0.7434, 0.6577, 0.7601, 0.6605, 0.7832, 0.6549, 0.7643, 0.6518, 0.7656, 0.6472, 0.7851, 0.65, 0.7814, 0.6599, 0.7629, 0.6564, 0.7643, 0.6518, 0.7832, 0.6549, 0.7629, 0.6564, 0.7444, 0.6529, 0.7453, 0.6487, 0.7643, 0.6518, 0.7857, 0.6458, 0.7664, 0.643, 0.7671, 0.6389, 0.7864, 0.6417, 0.7851, 0.65, 0.7656, 0.6472, 0.7664, 0.643, 0.7857, 0.6458, 0.7656, 0.6472, 0.7461, 0.6444, 0.747, 0.6402, 0.7664, 0.643, 0.7882, 0.6379, 0.7684, 0.6349, 0.7698, 0.6309, 0.79, 0.6341, 0.7864, 0.6417, 0.7671, 0.6389, 0.7684, 0.6349, 0.7882, 0.6379, 0.7671, 0.6389, 0.7478, 0.636, 0.7487, 0.6318, 0.7684, 0.6349, 0.7905, 0.631, 0.7706, 0.6267, 0.7713, 0.6225, 0.791, 0.6278, 0.79, 0.6341, 0.7698, 0.6309, 0.7706, 0.6267, 0.7905, 0.631, 0.7698, 0.6309, 0.7495, 0.6276, 0.7506, 0.6224, 0.7706, 0.6267, 0.7898, 0.6248, 0.7713, 0.6185, 0.7712, 0.6145, 0.7887, 0.6219, 0.791, 0.6278, 0.7713, 0.6225, 0.7713, 0.6185, 0.7898, 0.6248, 0.7713, 0.6225, 0.7517, 0.6172, 0.7527, 0.6122, 0.7713, 0.6185, 0.7877, 0.6186, 0.7712, 0.6106, 0.7711, 0.6067, 0.7867, 0.6152, 0.7887, 0.6219, 0.7712, 0.6145, 0.7712, 0.6106, 0.7877, 0.6186, 0.7712, 0.6145, 0.7537, 0.6072, 0.7546, 0.6027, 0.7712, 0.6106, 0.7854, 0.6109, 0.7713, 0.6005, 0.7714, 0.5943, 0.7841, 0.6066, 0.7867, 0.6152, 0.7711, 0.6067, 0.7713, 0.6005, 0.7854, 0.6109, 0.7711, 0.6067, 0.7555, 0.5982, 0.7572, 0.59, 0.7713, 0.6005, 0.8021, 0.5938, 0.7871, 0.5923, 0.7859, 0.5764, 0.8115, 0.5779, 0.7927, 0.6096, 0.7884, 0.6081, 0.7871, 0.5923, 0.8021, 0.5938, 0.7884, 0.6081, 0.7841, 0.6066, 0.7722, 0.5908, 0.7871, 0.5923, 0.8021, 0.5938, 0.804, 0.5998, 0.7975, 0.6105, 0.7927, 0.6096, 0.8115, 0.5779, 0.8105, 0.5891, 0.804, 0.5998, 0.8021, 0.5938, 0.8105, 0.5891, 0.8095, 0.6004, 0.8059, 0.6058, 0.804, 0.5998, 0.7745, 0.5084, 0.7681, 0.5, 0.7763, 0.5, 0.7745, 0.5084, 0.7662, 0.5084, 0.7681, 0.5, 0.7662, 0.5084, 0.7598, 0.5, 0.7681, 0.5, 0.814, 0.5607, 0.8093, 0.5543, 0.8138, 0.5493, 0.8171, 0.5541, 0.8108, 0.5673, 0.8049, 0.5594, 0.8093, 0.5543, 0.814, 0.5607, 0.8049, 0.5594, 0.7989, 0.5515, 0.8047, 0.548, 0.8093, 0.5543, 0.7971, 0.5378, 0.7858, 0.5231, 0.7891, 0.5165, 0.8019, 0.5329, 0.7922, 0.5427, 0.7824, 0.5298, 0.7858, 0.5231, 0.7971, 0.5378, 0.7824, 0.5298, 0.7726, 0.5169, 0.7745, 0.5084, 0.7858, 0.5231, 0.7762, 0.5588, 0.7796, 0.5632, 0.7603, 0.5749, 0.7762, 0.5588, 0.7955, 0.5471, 0.7796, 0.5632, 0.7955, 0.5471, 0.7989, 0.5515, 0.7796, 0.5632, 0.8194, 0.5518, 0.8161, 0.547, 0.8218, 0.5494, 0.8194, 0.5518, 0.8138, 0.5493, 0.8161, 0.547, 0.8138, 0.5493, 0.8105, 0.5445, 0.8161, 0.547, 0.7859, 0.5764, 0.7954, 0.5679, 0.8112, 0.5726, 0.8115, 0.5779, 0.7603, 0.5749, 0.7796, 0.5632, 0.7954, 0.5679, 0.7859, 0.5764, 0.7796, 0.5632, 0.7989, 0.5515, 0.8049, 0.5594, 0.7954, 0.5679, 0.7971, 0.5378, 0.8009, 0.5429, 0.7955, 0.5471, 0.7922, 0.5427, 0.8019, 0.5329, 0.8062, 0.5387, 0.8009, 0.5429, 0.7971, 0.5378, 0.8062, 0.5387, 0.8105, 0.5445, 0.8047, 0.548, 0.8009, 0.5429, 0.8011, 0.5245, 0.7883, 0.508, 0.8003, 0.516, 0.8011, 0.5245, 0.7891, 0.5165, 0.7883, 0.508, 0.7891, 0.5165, 0.7763, 0.5, 0.7883, 0.508, 0.8031, 0.508, 0.7911, 0.5, 0.8059, 0.5, 0.8031, 0.508, 0.7883, 0.508, 0.7911, 0.5, 0.7883, 0.508, 0.7763, 0.5, 0.7911, 0.5, 0.7762, 0.5588, 0.7824, 0.5298, 0.7922, 0.5427, 0.7762, 0.5588, 0.7664, 0.5459, 0.7824, 0.5298, 0.7664, 0.5459, 0.7726, 0.5169, 0.7824, 0.5298, 0.7541, 0.5731, 0.7602, 0.5408, 0.7664, 0.5459, 0.7603, 0.5749, 0.748, 0.5713, 0.7539, 0.5356, 0.7602, 0.5408, 0.7541, 0.5731, 0.7539, 0.5356, 0.7598, 0.5, 0.7662, 0.5084, 0.7602, 0.5408, 0.7471, 0.5341, 0.7505, 0.5349, 0.746, 0.5698, 0.744, 0.5683, 0.7502, 0.5, 0.755, 0.5, 0.7505, 0.5349, 0.7471, 0.5341, 0.755, 0.5, 0.7598, 0.5, 0.7539, 0.5356, 0.7505, 0.5349, 0.7377, 0.5, 0.7192, 0.5127, 0.7126, 0.5105, 0.7252, 0.5, 0.7502, 0.5, 0.7258, 0.5148, 0.7192, 0.5127, 0.7377, 0.5, 0.7258, 0.5148, 0.7014, 0.5296, 0.7007, 0.5253, 0.7192, 0.5127, 0.7168, 0.5, 0.7069, 0.5073, 0.7013, 0.5041, 0.7084, 0.5, 0.7252, 0.5, 0.7126, 0.5105, 0.7069, 0.5073, 0.7168, 0.5, 0.7126, 0.5105, 0.7001, 0.521, 0.6971, 0.5146, 0.7069, 0.5073, 0.6967, 0.5, 0.6896, 0.5041, 0.685, 0.5, 0.6967, 0.5, 0.7013, 0.5041, 0.6896, 0.5041, 0.7013, 0.5041, 0.6941, 0.5081, 0.6896, 0.5041, 0.7471, 0.5341, 0.7242, 0.5334, 0.7258, 0.5148, 0.7502, 0.5, 0.744, 0.5683, 0.7226, 0.5519, 0.7242, 0.5334, 0.7471, 0.5341, 0.7226, 0.5519, 0.7011, 0.5356, 0.7012, 0.5326, 0.7242, 0.5334, 0.8019, 0.6294, 0.8039, 0.6176, 0.8112, 0.6156, 0.8128, 0.6309, 0.791, 0.6278, 0.7966, 0.6195, 0.8039, 0.6176, 0.8019, 0.6294, 0.7966, 0.6195, 0.8022, 0.6113, 0.8059, 0.6058, 0.8039, 0.6176, 0.815, 0.5925, 0.8127, 0.5908, 0.8143, 0.566, 0.8171, 0.5541, 0.8128, 0.6309, 0.8112, 0.6156, 0.8127, 0.5908, 0.815, 0.5925, 0.8112, 0.6156, 0.8095, 0.6004, 0.8105, 0.5891, 0.8127, 0.5908, 0.814, 0.5607, 0.8112, 0.5726, 0.8108, 0.5673, 0.814, 0.5607, 0.8143, 0.566, 0.8112, 0.5726, 0.8143, 0.566, 0.8115, 0.5779, 0.8112, 0.5726, 0.8189, 0.6825, 0.8189, 0.6571, 0.8262, 0.6626, 0.8274, 0.6926, 0.8105, 0.6725, 0.8117, 0.6517, 0.8189, 0.6571, 0.8189, 0.6825, 0.8117, 0.6517, 0.8128, 0.6309, 0.8189, 0.6318, 0.8189, 0.6571, 0.8189, 0.6318, 0.8192, 0.5918, 0.8234, 0.591, 0.825, 0.6326, 0.8128, 0.6309, 0.815, 0.5925, 0.8192, 0.5918, 0.8189, 0.6318, 0.815, 0.5925, 0.8171, 0.5541, 0.8194, 0.5518, 0.8192, 0.5918, 0.8345, 0.6913, 0.8339, 0.6625, 0.8415, 0.6625, 0.8416, 0.69, 0.8274, 0.6926, 0.8262, 0.6626, 0.8339, 0.6625, 0.8345, 0.6913, 0.8262, 0.6626, 0.825, 0.6326, 0.8332, 0.6338, 0.8339, 0.6625, 0.8332, 0.6338, 0.8324, 0.5916, 0.8414, 0.5922, 0.8415, 0.6349, 0.825, 0.6326, 0.8234, 0.591, 0.8324, 0.5916, 0.8332, 0.6338, 0.8234, 0.591, 0.8218, 0.5494, 0.8315, 0.5494, 0.8324, 0.5916, 0.8497, 0.6896, 0.85, 0.6629, 0.8584, 0.6634, 0.8578, 0.6893, 0.8416, 0.69, 0.8415, 0.6625, 0.85, 0.6629, 0.8497, 0.6896, 0.8415, 0.6625, 0.8415, 0.6349, 0.8502, 0.6362, 0.85, 0.6629, 0.8502, 0.6362, 0.8506, 0.5945, 0.8599, 0.5969, 0.859, 0.6374, 0.8415, 0.6349, 0.8414, 0.5922, 0.8506, 0.5945, 0.8502, 0.6362, 0.8414, 0.5922, 0.8413, 0.5494, 0.851, 0.5529, 0.8506, 0.5945, 0.8724, 0.6937, 0.8697, 0.6661, 0.875, 0.6674, 0.875, 0.6951, 0.8697, 0.6923, 0.8643, 0.6649, 0.8697, 0.6661, 0.8724, 0.6937, 0.8643, 0.6649, 0.859, 0.6374, 0.867, 0.6385, 0.8697, 0.6661, 0.8638, 0.6908, 0.8643, 0.6649, 0.8697, 0.6923, 0.8638, 0.6908, 0.8584, 0.6634, 0.8643, 0.6649, 0.8584, 0.6634, 0.859, 0.6374, 0.8643, 0.6649, 0.867, 0.6385, 0.8674, 0.5997, 0.875, 0.6025, 0.875, 0.6397, 0.859, 0.6374, 0.8599, 0.5969, 0.8674, 0.5997, 0.867, 0.6385, 0.8599, 0.5969, 0.8608, 0.5564, 0.8679, 0.5608, 0.8674, 0.5997, 0.7905, 0.631, 0.8011, 0.6413, 0.8003, 0.6533, 0.79, 0.6341, 0.791, 0.6278, 0.8019, 0.6294, 0.8011, 0.6413, 0.7905, 0.631, 0.8019, 0.6294, 0.8128, 0.6309, 0.8117, 0.6517, 0.8011, 0.6413, 0.7898, 0.6248, 0.7966, 0.6195, 0.791, 0.6278, 0.7898, 0.6248, 0.7955, 0.6166, 0.7966, 0.6195, 0.7955, 0.6166, 0.8022, 0.6113, 0.7966, 0.6195, 0.7877, 0.6186, 0.7926, 0.6145, 0.7955, 0.6166, 0.7887, 0.6219, 0.7867, 0.6152, 0.7897, 0.6124, 0.7926, 0.6145, 0.7877, 0.6186, 0.7897, 0.6124, 0.7927, 0.6096, 0.7975, 0.6105, 0.7926, 0.6145, 0.7893, 0.6498, 0.7977, 0.6605, 0.7951, 0.6677, 0.7887, 0.6655, 0.79, 0.6341, 0.8003, 0.6533, 0.7977, 0.6605, 0.7893, 0.6498, 0.8003, 0.6533, 0.8105, 0.6725, 0.806, 0.6711, 0.7977, 0.6605, 0.7889, 0.6693, 0.7936, 0.6705, 0.7922, 0.6734, 0.789, 0.6731, 0.7887, 0.6655, 0.7951, 0.6677, 0.7936, 0.6705, 0.7889, 0.6693, 0.7951, 0.6677, 0.8016, 0.6698, 0.7984, 0.6718, 0.7936, 0.6705, 0.7882, 0.6379, 0.7875, 0.6536, 0.7864, 0.6417, 0.7882, 0.6379, 0.7893, 0.6498, 0.7875, 0.6536, 0.7893, 0.6498, 0.7887, 0.6655, 0.7875, 0.6536, 0.7857, 0.6458, 0.7867, 0.6549, 0.7859, 0.6562, 0.7851, 0.65, 0.7864, 0.6417, 0.7875, 0.6536, 0.7867, 0.6549, 0.7857, 0.6458, 0.7875, 0.6536, 0.7887, 0.6655, 0.7877, 0.664, 0.7867, 0.6549, 0.7832, 0.6549, 0.7841, 0.6612, 0.7814, 0.6599, 0.7832, 0.6549, 0.7859, 0.6562, 0.7841, 0.6612, 0.7859, 0.6562, 0.7867, 0.6625, 0.7841, 0.6612, 0.6318, 0.6868, 0.6553, 0.6623, 0.6601, 0.665, 0.6386, 0.689, 0.625, 0.6847, 0.6506, 0.6596, 0.6553, 0.6623, 0.6318, 0.6868, 0.6506, 0.6596, 0.6763, 0.6344, 0.6789, 0.6377, 0.6553, 0.6623, 0.625, 0.6554, 0.6505, 0.6427, 0.6506, 0.6596, 0.625, 0.6847, 0.625, 0.6261, 0.6505, 0.6258, 0.6505, 0.6427, 0.625, 0.6554, 0.6505, 0.6258, 0.6759, 0.6255, 0.6761, 0.63, 0.6505, 0.6427, 0.625, 0.6188, 0.6516, 0.6199, 0.6505, 0.6258, 0.625, 0.6261, 0.625, 0.6115, 0.6528, 0.614, 0.6516, 0.6199, 0.625, 0.6188, 0.6528, 0.614, 0.6806, 0.6166, 0.6782, 0.621, 0.6516, 0.6199, 0.6711, 0.5842, 0.6518, 0.5794, 0.647, 0.5665, 0.6541, 0.5683, 0.6882, 0.6, 0.6566, 0.5923, 0.6518, 0.5794, 0.6711, 0.5842, 0.6566, 0.5923, 0.625, 0.5845, 0.6324, 0.5746, 0.6518, 0.5794, 0.7371, 0.5681, 0.7175, 0.5541, 0.7226, 0.5519, 0.744, 0.5683, 0.7302, 0.568, 0.7125, 0.5562, 0.7175, 0.5541, 0.7371, 0.5681, 0.7125, 0.5562, 0.6948, 0.5445, 0.6979, 0.54, 0.7175, 0.5541, 0.725, 0.5703, 0.7081, 0.5599, 0.7125, 0.5562, 0.7302, 0.568, 0.7199, 0.5726, 0.7037, 0.5635, 0.7081, 0.5599, 0.725, 0.5703, 0.7037, 0.5635, 0.6875, 0.5544, 0.6911, 0.5494, 0.7081, 0.5599, 0.7174, 0.5742, 0.7004, 0.5666, 0.7037, 0.5635, 0.7199, 0.5726, 0.7149, 0.5759, 0.6971, 0.5696, 0.7004, 0.5666, 0.7174, 0.5742, 0.6971, 0.5696, 0.6792, 0.5633, 0.6834, 0.5589, 0.7004, 0.5666, 0.7077, 0.5804, 0.6907, 0.5727, 0.6971, 0.5696, 0.7149, 0.5759, 0.7004, 0.5848, 0.6844, 0.5757, 0.6907, 0.5727, 0.7077, 0.5804, 0.6844, 0.5757, 0.6683, 0.5666, 0.6738, 0.565, 0.6907, 0.5727, 0.6943, 0.5924, 0.6777, 0.5799, 0.6844, 0.5757, 0.7004, 0.5848, 0.6882, 0.6, 0.6711, 0.5842, 0.6777, 0.5799, 0.6943, 0.5924, 0.6711, 0.5842, 0.6541, 0.5683, 0.6612, 0.5675, 0.6777, 0.5799, 0.625, 0.598, 0.6547, 0.6031, 0.6528, 0.614, 0.625, 0.6115, 0.625, 0.5845, 0.6566, 0.5923, 0.6547, 0.6031, 0.625, 0.598, 0.6566, 0.5923, 0.6882, 0.6, 0.6844, 0.6083, 0.6547, 0.6031, 0.8311, 0.5361, 0.8258, 0.5333, 0.8355, 0.5196, 0.8405, 0.5228, 0.8218, 0.5494, 0.8161, 0.547, 0.8258, 0.5333, 0.8311, 0.5361, 0.8161, 0.547, 0.8105, 0.5445, 0.8205, 0.5305, 0.8258, 0.5333, 0.7854, 0.6109, 0.7897, 0.6124, 0.7867, 0.6152, 0.7854, 0.6109, 0.7884, 0.6081, 0.7897, 0.6124, 0.7884, 0.6081, 0.7927, 0.6096, 0.7897, 0.6124, 0.6495, 0.6887, 0.6674, 0.6682, 0.6748, 0.6715, 0.6604, 0.6883, 0.6386, 0.689, 0.6601, 0.665, 0.6674, 0.6682, 0.6495, 0.6887, 0.6601, 0.665, 0.6816, 0.641, 0.6854, 0.6478, 0.6674, 0.6682, 0.6748, 0.6837, 0.6859, 0.6724, 0.6971, 0.6733, 0.6892, 0.6791, 0.6604, 0.6883, 0.6748, 0.6715, 0.6859, 0.6724, 0.6748, 0.6837, 0.6748, 0.6715, 0.6892, 0.6546, 0.6971, 0.661, 0.6859, 0.6724, 0.6964, 0.6791, 0.7022, 0.6756, 0.7073, 0.6779, 0.7037, 0.6791, 0.6892, 0.6791, 0.6971, 0.6733, 0.7022, 0.6756, 0.6964, 0.6791, 0.6971, 0.6733, 0.705, 0.6675, 0.708, 0.6721, 0.7022, 0.6756, 0.6951, 0.6819, 0.7024, 0.6819, 0.7011, 0.6847, 0.6951, 0.6819, 0.6964, 0.6791, 0.7024, 0.6819, 0.6964, 0.6791, 0.7037, 0.6791, 0.7024, 0.6819, 0.7146, 0.6761, 0.7131, 0.6721, 0.7181, 0.6721, 0.7183, 0.6754, 0.711, 0.6768, 0.708, 0.6721, 0.7131, 0.6721, 0.7146, 0.6761, 0.708, 0.6721, 0.705, 0.6675, 0.7115, 0.6681, 0.7131, 0.6721, 0.8497, 0.6896, 0.852, 0.7009, 0.8452, 0.702, 0.8416, 0.69, 0.8578, 0.6893, 0.8588, 0.6999, 0.852, 0.7009, 0.8497, 0.6896, 0.8588, 0.6999, 0.8599, 0.7104, 0.8543, 0.7122, 0.852, 0.7009, 0.8638, 0.6908, 0.8642, 0.7004, 0.8588, 0.6999, 0.8578, 0.6893, 0.8697, 0.6923, 0.8695, 0.7009, 0.8642, 0.7004, 0.8638, 0.6908, 0.8695, 0.7009, 0.8692, 0.7095, 0.8646, 0.71, 0.8642, 0.7004, 0.875, 0.7055, 0.8722, 0.7032, 0.8724, 0.6937, 0.875, 0.6951, 0.875, 0.7158, 0.8721, 0.7127, 0.8722, 0.7032, 0.875, 0.7055, 0.8721, 0.7127, 0.8692, 0.7095, 0.8695, 0.7009, 0.8722, 0.7032, 0.872, 0.7164, 0.8721, 0.7127, 0.875, 0.7158, 0.872, 0.7164, 0.8691, 0.7133, 0.8721, 0.7127, 0.8691, 0.7133, 0.8692, 0.7095, 0.8721, 0.7127, 0.8651, 0.7201, 0.8648, 0.715, 0.8691, 0.7133, 0.869, 0.7171, 0.8611, 0.723, 0.8605, 0.7167, 0.8648, 0.715, 0.8651, 0.7201, 0.8605, 0.7167, 0.8599, 0.7104, 0.8646, 0.71, 0.8648, 0.715, 0.8575, 0.7268, 0.8559, 0.7195, 0.8605, 0.7167, 0.8611, 0.723, 0.8538, 0.7306, 0.8513, 0.7223, 0.8559, 0.7195, 0.8575, 0.7268, 0.8513, 0.7223, 0.8488, 0.7139, 0.8543, 0.7122, 0.8559, 0.7195, 0.8217, 0.7115, 0.8279, 0.7083, 0.8356, 0.7203, 0.8306, 0.723, 0.8128, 0.6999, 0.8201, 0.6963, 0.8279, 0.7083, 0.8217, 0.7115, 0.8201, 0.6963, 0.8274, 0.6926, 0.834, 0.7051, 0.8279, 0.7083, 0.8113, 0.7183, 0.8165, 0.7149, 0.8253, 0.7254, 0.82, 0.7278, 0.8026, 0.7088, 0.8077, 0.7044, 0.8165, 0.7149, 0.8113, 0.7183, 0.8077, 0.7044, 0.8128, 0.6999, 0.8217, 0.7115, 0.8165, 0.7149, 0.803, 0.7286, 0.8072, 0.7235, 0.8159, 0.7317, 0.8118, 0.7355, 0.7943, 0.7217, 0.7984, 0.7153, 0.8072, 0.7235, 0.803, 0.7286, 0.7984, 0.7153, 0.8026, 0.7088, 0.8113, 0.7183, 0.8072, 0.7235, 0.8004, 0.7369, 0.8017, 0.7328, 0.81, 0.7385, 0.8082, 0.7416, 0.7927, 0.7323, 0.7935, 0.727, 0.8017, 0.7328, 0.8004, 0.7369, 0.7935, 0.727, 0.7943, 0.7217, 0.803, 0.7286, 0.8017, 0.7328, 0.8004, 0.7369, 0.7991, 0.738, 0.7935, 0.7349, 0.7927, 0.7323, 0.8082, 0.7416, 0.8047, 0.7411, 0.7991, 0.738, 0.8004, 0.7369, 0.8047, 0.7411, 0.8013, 0.7406, 0.7978, 0.7391, 0.7991, 0.738, 0.81, 0.7385, 0.8142, 0.7414, 0.8105, 0.7424, 0.8082, 0.7416, 0.8118, 0.7355, 0.8179, 0.7404, 0.8142, 0.7414, 0.81, 0.7385, 0.8179, 0.7404, 0.8241, 0.7452, 0.8184, 0.7442, 0.8142, 0.7414, 0.8159, 0.7317, 0.8222, 0.7376, 0.8179, 0.7404, 0.8118, 0.7355, 0.82, 0.7278, 0.8265, 0.7349, 0.8222, 0.7376, 0.8159, 0.7317, 0.8265, 0.7349, 0.833, 0.7419, 0.8285, 0.7435, 0.8222, 0.7376, 0.8253, 0.7254, 0.8316, 0.7328, 0.8265, 0.7349, 0.82, 0.7278, 0.8306, 0.723, 0.8366, 0.7308, 0.8316, 0.7328, 0.8253, 0.7254, 0.8366, 0.7308, 0.8426, 0.7386, 0.8378, 0.7402, 0.8316, 0.7328, 0.8451, 0.726, 0.8409, 0.7284, 0.8356, 0.7203, 0.8407, 0.7177, 0.8495, 0.7343, 0.8461, 0.7364, 0.8409, 0.7284, 0.8451, 0.726, 0.8461, 0.7364, 0.8426, 0.7386, 0.8366, 0.7308, 0.8409, 0.7284, 0.8451, 0.726, 0.8482, 0.7241, 0.8517, 0.7325, 0.8495, 0.7343, 0.8407, 0.7177, 0.8447, 0.7158, 0.8482, 0.7241, 0.8451, 0.726, 0.8447, 0.7158, 0.8488, 0.7139, 0.8513, 0.7223, 0.8482, 0.7241, 0.834, 0.7051, 0.8396, 0.7036, 0.8447, 0.7158, 0.8407, 0.7177, 0.8274, 0.6926, 0.8345, 0.6913, 0.8396, 0.7036, 0.834, 0.7051, 0.8345, 0.6913, 0.8416, 0.69, 0.8452, 0.702, 0.8396, 0.7036, 0.8115, 0.7466, 0.8176, 0.7471, 0.8167, 0.75, 0.8102, 0.75, 0.8128, 0.7432, 0.8184, 0.7442, 0.8176, 0.7471, 0.8115, 0.7466, 0.8184, 0.7442, 0.8241, 0.7452, 0.8237, 0.7476, 0.8176, 0.7471, 0.7067, 0.6842, 0.7045, 0.683, 0.7073, 0.6779, 0.711, 0.6768, 0.7024, 0.6916, 0.7017, 0.6882, 0.7045, 0.683, 0.7067, 0.6842, 0.7017, 0.6882, 0.7011, 0.6847, 0.7024, 0.6819, 0.7045, 0.683, 0.625, 0.6942, 0.6315, 0.6964, 0.6311, 0.7059, 0.625, 0.7037, 0.625, 0.6847, 0.6318, 0.6868, 0.6315, 0.6964, 0.625, 0.6942, 0.6318, 0.6868, 0.6386, 0.689, 0.6379, 0.6986, 0.6315, 0.6964, 0.625, 0.7142, 0.6353, 0.7148, 0.6394, 0.7237, 0.625, 0.7246, 0.625, 0.7037, 0.6311, 0.7059, 0.6353, 0.7148, 0.625, 0.7142, 0.6311, 0.7059, 0.6372, 0.7082, 0.6455, 0.7154, 0.6353, 0.7148, 0.6503, 0.5588, 0.6668, 0.5588, 0.6738, 0.565, 0.6683, 0.5666, 0.6322, 0.551, 0.6599, 0.5527, 0.6668, 0.5588, 0.6503, 0.5588, 0.6599, 0.5527, 0.6875, 0.5544, 0.6834, 0.5589, 0.6668, 0.5588, 0.636, 0.5578, 0.6486, 0.5626, 0.647, 0.5665, 0.6399, 0.5647, 0.6322, 0.551, 0.6503, 0.5588, 0.6486, 0.5626, 0.636, 0.5578, 0.6503, 0.5588, 0.6683, 0.5666, 0.6612, 0.5675, 0.6486, 0.5626, 0.636, 0.5578, 0.6305, 0.5524, 0.6286, 0.5446, 0.6322, 0.551, 0.6399, 0.5647, 0.6324, 0.5602, 0.6305, 0.5524, 0.636, 0.5578, 0.6324, 0.5602, 0.625, 0.5558, 0.625, 0.547, 0.6305, 0.5524, 0.6979, 0.54, 0.6628, 0.5389, 0.6657, 0.5364, 0.7011, 0.5356, 0.6948, 0.5445, 0.6599, 0.5413, 0.6628, 0.5389, 0.6979, 0.54, 0.6599, 0.5413, 0.625, 0.5382, 0.6276, 0.5377, 0.6628, 0.5389, 0.7012, 0.5326, 0.6674, 0.5333, 0.6692, 0.5303, 0.7014, 0.5296, 0.7011, 0.5356, 0.6657, 0.5364, 0.6674, 0.5333, 0.7012, 0.5326, 0.6657, 0.5364, 0.6303, 0.5372, 0.6336, 0.5341, 0.6674, 0.5333, 0.7007, 0.5253, 0.6727, 0.5245, 0.6763, 0.5187, 0.7001, 0.521, 0.7014, 0.5296, 0.6692, 0.5303, 0.6727, 0.5245, 0.7007, 0.5253, 0.6692, 0.5303, 0.6369, 0.5309, 0.6447, 0.5236, 0.6727, 0.5245, 0.6896, 0.5041, 0.6747, 0.5041, 0.6739, 0.5, 0.685, 0.5, 0.6941, 0.5081, 0.6756, 0.5081, 0.6747, 0.5041, 0.6896, 0.5041, 0.6756, 0.5081, 0.6571, 0.5081, 0.6599, 0.5041, 0.6747, 0.5041, 0.6971, 0.5146, 0.6759, 0.5134, 0.6756, 0.5081, 0.6941, 0.5081, 0.7001, 0.521, 0.6763, 0.5187, 0.6759, 0.5134, 0.6971, 0.5146, 0.6763, 0.5187, 0.6525, 0.5164, 0.6548, 0.5122, 0.6759, 0.5134, 0.625, 0.5701, 0.6324, 0.5746, 0.625, 0.5845, 0.625, 0.5701, 0.6324, 0.5602, 0.6324, 0.5746, 0.6324, 0.5602, 0.6399, 0.5647, 0.6324, 0.5746, 0.631, 0.5155, 0.6429, 0.5139, 0.6447, 0.5236, 0.6369, 0.5309, 0.625, 0.5, 0.641, 0.5041, 0.6429, 0.5139, 0.631, 0.5155, 0.641, 0.5041, 0.6571, 0.5081, 0.6548, 0.5122, 0.6429, 0.5139, 0.6439, 0.5, 0.641, 0.5041, 0.625, 0.5, 0.6439, 0.5, 0.6599, 0.5041, 0.641, 0.5041, 0.6599, 0.5041, 0.6571, 0.5081, 0.641, 0.5041, 0.6286, 0.5446, 0.6599, 0.547, 0.6599, 0.5527, 0.6322, 0.551, 0.625, 0.5382, 0.6599, 0.5413, 0.6599, 0.547, 0.6286, 0.5446, 0.6599, 0.5413, 0.6948, 0.5445, 0.6911, 0.5494, 0.6599, 0.547, 0.8577, 0.5114, 0.8491, 0.5098, 0.8627, 0.5, 0.875, 0.5, 0.8405, 0.5228, 0.8355, 0.5196, 0.8491, 0.5098, 0.8577, 0.5114, 0.8355, 0.5196, 0.8306, 0.5165, 0.8404, 0.5082, 0.8491, 0.5098, 0.8577, 0.5114, 0.8456, 0.5262, 0.8405, 0.5228, 0.8577, 0.5114, 0.8629, 0.5148, 0.8456, 0.5262, 0.8629, 0.5148, 0.8508, 0.5296, 0.8456, 0.5262, 0.875, 0.51, 0.8629, 0.5148, 0.875, 0.5, 0.875, 0.51, 0.8629, 0.5248, 0.8629, 0.5148, 0.8629, 0.5248, 0.8508, 0.5296, 0.8629, 0.5148, 0.8417, 0.5, 0.8341, 0.5071, 0.8278, 0.5061, 0.833, 0.5, 0.8503, 0.5, 0.8404, 0.5082, 0.8341, 0.5071, 0.8417, 0.5, 0.8404, 0.5082, 0.8306, 0.5165, 0.8266, 0.5143, 0.8341, 0.5071, 0.8246, 0.5, 0.8194, 0.5061, 0.8163, 0.5, 0.8246, 0.5, 0.8278, 0.5061, 0.8194, 0.5061, 0.8278, 0.5061, 0.8226, 0.5121, 0.8194, 0.5061, 0.875, 0.5266, 0.8664, 0.5293, 0.8629, 0.5248, 0.875, 0.52, 0.875, 0.5333, 0.8698, 0.5338, 0.8664, 0.5293, 0.875, 0.5266, 0.8698, 0.5338, 0.8647, 0.5343, 0.8577, 0.5319, 0.8664, 0.5293, 0.746, 0.5698, 0.7439, 0.5699, 0.744, 0.5683, 0.746, 0.5698, 0.7459, 0.5714, 0.7439, 0.5699, 0.7459, 0.5714, 0.7437, 0.5715, 0.7439, 0.5699, 0.7722, 0.5908, 0.7595, 0.5784, 0.7603, 0.5749, 0.7722, 0.5908, 0.7714, 0.5943, 0.7595, 0.5784, 0.7714, 0.5943, 0.7588, 0.5819, 0.7595, 0.5784, 0.625, 0.5191, 0.6293, 0.5266, 0.6276, 0.5377, 0.625, 0.5382, 0.625, 0.5, 0.631, 0.5155, 0.6293, 0.5266, 0.625, 0.5191, 0.631, 0.5155, 0.6369, 0.5309, 0.6336, 0.5341, 0.6293, 0.5266])
me_cube.materials.append(mat_material)
me_cube.materials.append(mat_beach)
me_cube.materials.append(mat_sea)
me_cube.materials.append(mat_jungle)
me_cube.materials.append(mat_ruins)
me_cube.materials.append(mat_shallows)
me_cube.materials.append(mat_volcano)
me_cube.materials.append(mat_masrsh)
me_cube.use_remesh_preserve_volume = False
me_cube.use_remesh_preserve_attributes = False
me_cube.use_mirror_vertex_groups = False
me_cube.update()

# ---- objects
ob_cube = bpy.data.objects.new('Cube', me_cube)
ob_empty = bpy.data.objects.new('Empty', None)

# ---- transforms, parenting, visibility, modifiers, constraints
ob_cube.location = (0.0, 0.0, 0.0)
ob_cube.lock_rotations_4d = False
ob_cube.empty_display_type = 'ARROWS'
ob_cube.lineart.crease_threshold = 0.0
ob_empty.location = (0.0, 0.0, 0.0)
ob_empty.empty_display_type = 'IMAGE'
ob_empty.empty_display_size = 5.0

# ---- collection membership
col_collection.objects.link(ob_cube)
col_collection.objects.link(ob_empty)

# ---- scene / render settings (as saved in the file)
scene.frame_start = 1; scene.frame_end = 250; scene.frame_set(78)
scene.render.engine = 'BLENDER_EEVEE_NEXT'
scene.cycles.use_denoising = False
scene.cycles.samples = 128
scene.cycles.sampling_pattern = 'TABULATED_SOBOL'
scene.cycles.use_adaptive_sampling = False
scene.cycles.use_light_tree = False
scene.view_settings.view_transform = 'Filmic'
bpy.context.view_layer.update()

# ---- added for rendering (the .blend has no active camera and no usable light): camera, sun
cam_auto = bpy.data.cameras.new('AutoCamera')
cam_auto.lens = 50.0
cam_auto.sensor_width = 36.0
cam_auto.clip_end = 1000.0
ob_auto_camera = bpy.data.objects.new('AutoCamera', cam_auto)
scene.collection.objects.link(ob_auto_camera)
ob_auto_camera.location = (6.51842, -7.84578, 7.69885)
ob_auto_camera.rotation_euler = (1.09748, -7.21219e-08, 0.694738)
scene.camera = ob_auto_camera
light_auto_sun = bpy.data.lights.new('AutoSun', 'SUN')
light_auto_sun.energy = 3.0
light_auto_sun.angle = 0.0523599
ob_auto_sun = bpy.data.objects.new('AutoSun', light_auto_sun)
scene.collection.objects.link(ob_auto_sun)
ob_auto_sun.rotation_euler = (0.872665, 0.174533, 0.523599)
bpy.context.view_layer.update()
